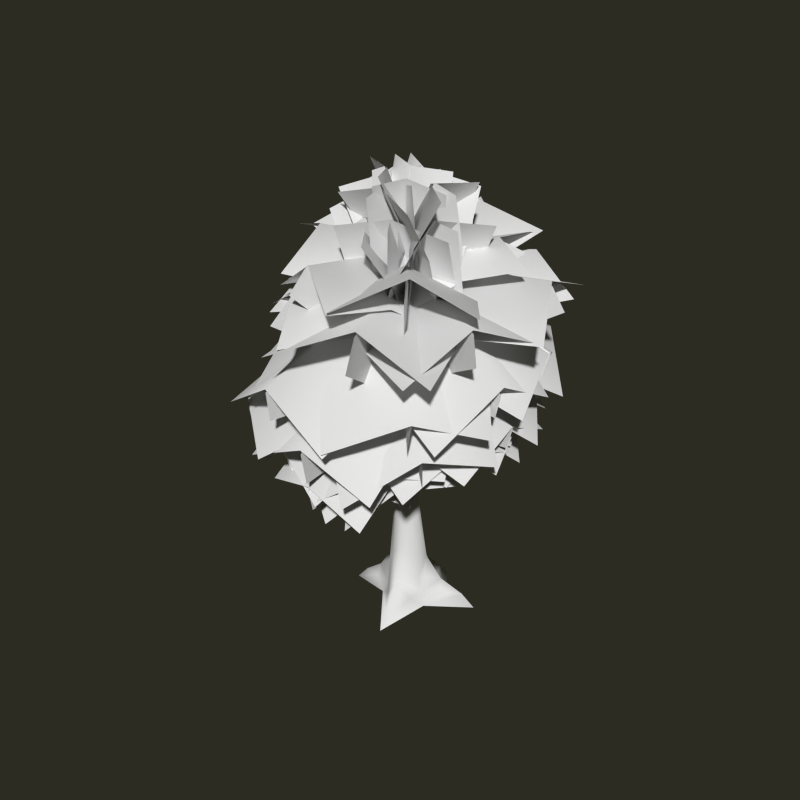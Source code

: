 # Source: LPTree1.blend  (saved by Blender 2.61.0; exported with 4.5.12 LTS)
import bpy
from mathutils import Matrix  # noqa: F401  (used for matrix-valued properties, if any)

bpy.ops.wm.read_factory_settings(use_empty=True)
scene = bpy.context.scene
scene.name = 'Scene'

# ---- collections
col_collection_1 = bpy.data.collections.new('Collection 1'); scene.collection.children.link(col_collection_1)

# ---- materials (node trees are filled in below, after node groups)
mat_lptree1 = bpy.data.materials.new('LPTree1')
mat_lptree1.alpha_threshold = 0.0
mat_lptree1.use_transparent_shadow = False
mat_lptree1.preview_render_type = 'FLAT'
mat_lptree1.roughness = 0.5
mat_lptree1.specular_intensity = 0.0

# ---- material node trees

# ---- world
world_world = bpy.data.worlds.new('World'); scene.world = world_world
world_world.color = (0.025, 0.025, 0.016)
world_world.use_sun_shadow = False
world_world.sun_shadow_jitter_overblur = 0.0
world_world.cycles.sampling_method = 'MANUAL'
world_world.cycles.sample_map_resolution = 256

# ---- meshes
me_plane_001 = bpy.data.meshes.new('Plane.001')
me_plane_001.from_pydata([(-0.2065, -0.1238, 1.918), (-0.2017, -0.002087, 1.85), (-0.0852, 0.09658, 1.934), (0.0869, 0.1527, 1.968), (0.2456, 0.002597, 1.957), (0.2407, -0.1403, 1.997), (0.1626, -0.2088, 2.084), (0.07103, -0.2975, 2.149), (-0.1774, -0.2147, 1.871), (-0.07026, -0.2776, 2.017), (0.2325, -0.2355, 0.8679), (0.2433, 0.9564, -0.2802), (0.6304, 0.4523, -0.2797), (1.389, 0.3471, -0.2794), (0.4374, -1.382, -0.2783), (-0.04273, 0.7005, -0.2797), (-0.8233, 1.083, -0.2799), (-1.071, -0.3096, -0.2794), (-0.6287, 0.2843, -0.2799), (0.5881, -0.2465, -0.2792), (-0.3447, -0.3931, -0.2793), (-0.6287, -0.04467, -0.0005041), (-0.5288, 0.5253, -0.0008603), (-0.3489, 0.03067, 0.4181), (-0.4675, 0.6353, 0.1184), (0.1421, 0.4491, 0.3509), (0.4794, -0.06719, 0.2795), (0.358, 0.2514, 0.2783), (-0.1308, 0.3819, 0.2746), (-0.2819, -0.244, 0.4488), (-0.3334, 0.4381, 0.2599), (-0.5393, -0.2136, 0.2159), (-0.09345, -0.3778, 0.746), (0.2148, -0.6429, 0.3671), (0.4205, -0.2032, 0.3195), (0.7242, 0.1303, 0.2437), (-0.2115, 0.5036, -0.0001523), (-0.5344, -0.3496, 5.821e-05), (0.3861, -1.155, 0.00145), (0.8155, 0.02552, -0.003912), (0.7062, 0.2179, -0.0002502), (0.2274, 0.7499, -0.0006609), (-0.18, 0.2366, 0.6107), (-0.3231, -0.1342, 0.6118), (0.1036, -0.3441, 0.9967), (0.3324, -0.1219, 0.721), (0.09697, 0.3094, 0.6824), (0.3641, 0.125, 0.6197), (-0.1143, -0.0007371, 3.655), (-0.1332, -0.1158, 3.685), (-0.1271, -0.1655, 3.637), (-0.05018, -0.2585, 3.7), (0.04398, -0.2578, 3.752), (0.1246, -0.222, 3.753), (0.1767, -0.1371, 3.686), (0.1805, -0.04387, 3.661), (-0.0274, 0.05947, 3.663), (0.09162, 0.03958, 3.681), (0.03567, -0.1704, 7.946), (-0.6394, 0.8514, -0.0006776), (-0.481, 0.2009, -0.0006105), (-0.8394, -0.2876, -0.0001515), (-0.2494, -0.3526, 0.0001346), (0.007719, -0.6459, 0.0006586), (0.4547, -0.5174, 1.214e-06), (0.5072, -0.2258, 3.996e-05), (1.159, 0.2534, -8.213e-05), (0.3797, 0.4552, -0.0007242), (-0.004855, 0.5407, -0.0004486)], [], [(0, 43, 29, 8), (49, 0, 8, 50), (43, 0, 1, 23), (0, 49, 48, 1), (2, 42, 23, 1), (56, 2, 1, 48), (3, 46, 42, 2), (57, 3, 2, 56), (4, 47, 46, 3), (55, 4, 3, 57), (5, 45, 47, 4), (54, 5, 4, 55), (6, 10, 45, 5), (53, 6, 5, 54), (7, 44, 10, 6), (52, 7, 6, 53), (9, 32, 44, 7), (51, 9, 7, 52), (8, 29, 32, 9), (50, 8, 9, 51), (65, 34, 33, 64), (47, 45, 34, 26), (32, 63, 33, 44), (45, 10, 34), (10, 44, 33, 34), (68, 41, 11, 15), (41, 67, 12, 11), (67, 40, 12), (40, 66, 13, 12), (66, 39, 19, 13), (39, 65, 19), (64, 38, 14, 19), (38, 63, 20, 14), (62, 37, 20), (37, 61, 17, 20), (36, 68, 15), (59, 36, 15, 16), (60, 22, 18), (22, 59, 16, 18), (61, 21, 18, 17), (21, 60, 18), (65, 64, 19), (63, 62, 20), (62, 29, 31, 37), (29, 43, 31), (60, 21, 31, 23), (40, 27, 47, 35), (25, 28, 42, 46), (63, 32, 29, 62), (64, 33, 38), (38, 33, 63), (23, 31, 43), (28, 36, 24, 30), (23, 42, 30, 60), (22, 60, 30, 24), (35, 26, 65, 39), (59, 24, 36), (30, 42, 28), (24, 59, 22), (31, 21, 61), (31, 61, 37), (65, 26, 34), (26, 35, 47), (39, 66, 35), (66, 40, 35), (40, 67, 27), (28, 68, 36), (41, 25, 27, 67), (25, 46, 47, 27), (68, 28, 25, 41), (58, 56, 48), (49, 58, 48), (50, 58, 49), (51, 58, 50), (52, 58, 51), (53, 58, 52), (54, 58, 53), (55, 58, 54), (57, 58, 55), (56, 58, 57)])
me_plane_001.polygons.foreach_set('use_smooth', [True] * 80)
_uv = me_plane_001.uv_layers.new(name='UVTex')
_uv.uv.foreach_set('vector', [0.8427, 0.4638, 0.8763, 0.2438, 0.8635, 0.2075, 0.8264, 0.4475, 0.8029, 0.7783, 0.8427, 0.4638, 0.8264, 0.4475, 0.7878, 0.7741, 0.8763, 0.2438, 0.8427, 0.4638, 0.8616, 0.4514, 0.9013, 0.2232, 0.8427, 0.4638, 0.8029, 0.7783, 0.8192, 0.7772, 0.8616, 0.4514, 0.8778, 0.4701, 0.922, 0.2677, 0.9013, 0.2232, 0.8616, 0.4514, 0.8321, 0.7773, 0.8778, 0.4701, 0.8616, 0.4514, 0.8192, 0.7772, 0.7247, 0.4628, 0.6838, 0.2825, 0.662, 0.3, 0.7066, 0.4632, 0.6992, 0.7755, 0.7247, 0.4628, 0.7066, 0.4632, 0.6909, 0.7711, 0.7431, 0.4566, 0.7154, 0.2425, 0.6838, 0.2825, 0.7247, 0.4628, 0.7152, 0.774, 0.7431, 0.4566, 0.7247, 0.4628, 0.6992, 0.7755, 0.7613, 0.4614, 0.7501, 0.2477, 0.7154, 0.2425, 0.7431, 0.4566, 0.731, 0.7749, 0.7613, 0.4614, 0.7431, 0.4566, 0.7152, 0.774, 0.7777, 0.4795, 0.7707, 0.2712, 0.7501, 0.2477, 0.7613, 0.4614, 0.7457, 0.7785, 0.7777, 0.4795, 0.7613, 0.4614, 0.731, 0.7749, 0.7926, 0.4921, 0.7947, 0.2913, 0.7707, 0.2712, 0.7777, 0.4795, 0.7592, 0.7812, 0.7926, 0.4921, 0.7777, 0.4795, 0.7457, 0.7785, 0.808, 0.4715, 0.8269, 0.2479, 0.7947, 0.2913, 0.7926, 0.4921, 0.7726, 0.7779, 0.808, 0.4715, 0.7926, 0.4921, 0.7592, 0.7812, 0.8264, 0.4475, 0.8635, 0.2075, 0.8269, 0.2479, 0.808, 0.4715, 0.7878, 0.7741, 0.8264, 0.4475, 0.808, 0.4715, 0.7726, 0.7779, 0.7348, 0.1329, 0.7446, 0.1771, 0.7976, 0.1557, 0.7576, 0.1175, 0.7154, 0.2425, 0.7501, 0.2477, 0.7446, 0.1771, 0.7269, 0.1771, 0.8269, 0.2479, 0.8328, 0.1126, 0.7976, 0.1557, 0.7947, 0.2913, 0.7501, 0.2477, 0.7707, 0.2712, 0.7446, 0.1771, 0.7707, 0.2712, 0.7947, 0.2913, 0.7976, 0.1557, 0.7446, 0.1771, 0.6338, 0.2386, 0.6323, 0.2091, 0.6101, 0.1909, 0.6135, 0.2251, 0.6323, 0.2091, 0.6531, 0.1932, 0.6474, 0.1548, 0.6101, 0.1909, 0.6531, 0.1932, 0.6738, 0.1585, 0.6474, 0.1548, 0.6738, 0.1585, 0.6771, 0.1182, 0.6665, 0.08884, 0.6474, 0.1548, 0.6771, 0.1182, 0.7029, 0.1289, 0.7289, 0.1054, 0.6665, 0.08884, 0.7029, 0.1289, 0.7348, 0.1329, 0.7289, 0.1054, 0.7576, 0.1175, 0.7933, 0.07145, 0.7926, 0.03495, 0.7289, 0.1054, 0.7933, 0.07145, 0.8328, 0.1126, 0.8736, 0.1002, 0.7926, 0.03495, 0.865, 0.1313, 0.8899, 0.1283, 0.8736, 0.1002, 0.8899, 0.1283, 0.9141, 0.1222, 0.9292, 0.08806, 0.8736, 0.1002, 0.6311, 0.2553, 0.6338, 0.2386, 0.6135, 0.2251, 0.6077, 0.2829, 0.6311, 0.2553, 0.6135, 0.2251, 0.5813, 0.2768, 0.9287, 0.1865, 0.9433, 0.2071, 0.9447, 0.1611, 0.9433, 0.2071, 0.962, 0.223, 0.9848, 0.204, 0.9447, 0.1611, 0.9141, 0.1222, 0.9209, 0.1561, 0.9447, 0.1611, 0.9292, 0.08806, 0.9209, 0.1561, 0.9287, 0.1865, 0.9447, 0.1611, 0.7348, 0.1329, 0.7576, 0.1175, 0.7289, 0.1054, 0.8328, 0.1126, 0.865, 0.1313, 0.8736, 0.1002, 0.865, 0.1313, 0.8635, 0.2075, 0.8952, 0.1645, 0.8899, 0.1283, 0.8635, 0.2075, 0.8763, 0.2438, 0.8952, 0.1645, 0.9287, 0.1865, 0.9209, 0.1561, 0.8952, 0.1645, 0.9013, 0.2232, 0.6738, 0.1585, 0.6807, 0.2127, 0.7154, 0.2425, 0.6964, 0.1639, 0.6624, 0.2448, 0.6485, 0.2687, 0.662, 0.3, 0.6838, 0.2825, 0.8328, 0.1126, 0.8269, 0.2479, 0.8635, 0.2075, 0.865, 0.1313, 0.7576, 0.1175, 0.7976, 0.1557, 0.7933, 0.07145, 0.7933, 0.07145, 0.7976, 0.1557, 0.8328, 0.1126, 0.9013, 0.2232, 0.8952, 0.1645, 0.8763, 0.2438, 0.6485, 0.2687, 0.6311, 0.2553, 0.6246, 0.2805, 0.6398, 0.2822, 0.9013, 0.2232, 0.922, 0.2677, 0.9356, 0.2324, 0.9287, 0.1865, 0.9433, 0.2071, 0.9287, 0.1865, 0.9356, 0.2324, 0.9477, 0.2269, 0.6964, 0.1639, 0.7269, 0.1771, 0.7348, 0.1329, 0.7029, 0.1289, 0.6077, 0.2829, 0.6246, 0.2805, 0.6311, 0.2553, 0.6398, 0.2822, 0.662, 0.3, 0.6485, 0.2687, 0.9477, 0.2269, 0.962, 0.223, 0.9433, 0.2071, 0.8952, 0.1645, 0.9209, 0.1561, 0.9141, 0.1222, 0.8952, 0.1645, 0.9141, 0.1222, 0.8899, 0.1283, 0.7348, 0.1329, 0.7269, 0.1771, 0.7446, 0.1771, 0.7269, 0.1771, 0.6964, 0.1639, 0.7154, 0.2425, 0.7029, 0.1289, 0.6771, 0.1182, 0.6964, 0.1639, 0.6771, 0.1182, 0.6738, 0.1585, 0.6964, 0.1639, 0.6738, 0.1585, 0.6531, 0.1932, 0.6807, 0.2127, 0.6485, 0.2687, 0.6338, 0.2386, 0.6311, 0.2553, 0.6323, 0.2091, 0.6624, 0.2448, 0.6807, 0.2127, 0.6531, 0.1932, 0.6624, 0.2448, 0.6838, 0.2825, 0.7154, 0.2425, 0.6807, 0.2127, 0.6338, 0.2386, 0.6485, 0.2687, 0.6624, 0.2448, 0.6323, 0.2091, 0.7518, 0.9847, 0.8321, 0.7773, 0.8192, 0.7772, 0.8029, 0.7783, 0.7518, 0.9847, 0.8192, 0.7772, 0.7878, 0.7741, 0.7518, 0.9847, 0.8029, 0.7783, 0.7726, 0.7779, 0.7518, 0.9847, 0.7878, 0.7741, 0.7592, 0.7812, 0.7518, 0.9847, 0.7726, 0.7779, 0.7457, 0.7785, 0.7518, 0.9847, 0.7592, 0.7812, 0.731, 0.7749, 0.7518, 0.9847, 0.7457, 0.7785, 0.7152, 0.774, 0.7518, 0.9847, 0.731, 0.7749, 0.6992, 0.7755, 0.7518, 0.9847, 0.7152, 0.774, 0.6909, 0.7711, 0.7518, 0.9847, 0.6992, 0.7755])
me_plane_001.materials.append(mat_lptree1)
me_plane_001.use_remesh_preserve_volume = False
me_plane_001.use_remesh_preserve_attributes = False
me_plane_001.use_mirror_vertex_groups = False
me_plane_001.update()
me_plane_120 = bpy.data.meshes.new('Plane.120')
me_plane_120.from_pydata([(1.625, -0.04476, 3.29), (0.6984, -0.06924, 3.011), (-0.181, -0.08624, 3.089), (1.716, -0.0128, 3.64), (0.006134, -0.0619, 4.074), (0.9234, -0.07992, 4.137), (0.9369, -0.04696, 4.089), (0.8069, 0.9667, 3.461), (0.8538, -1.107, 3.449), (0.01945, -0.05097, 4.048), (1.728, -0.05292, 3.639), (-0.005609, 0.9127, 3.385), (-0.1031, -1.17, 3.442), (1.673, -1.008, 3.256), (1.587, 0.9182, 2.978), (0.9945, -1.478, 2.801), (0.4426, -0.7053, 2.861), (-0.05145, 0.1458, 2.955), (1.058, -1.586, 3.104), (0.02202, -0.06891, 3.903), (0.5588, -0.875, 3.705), (0.5709, -0.8887, 3.842), (1.224, -0.1314, 3.626), (-0.2493, -1.434, 2.97), (0.01549, -0.07214, 3.893), (1.064, -1.585, 3.212), (0.6893, 0.6095, 3.542), (-0.7602, -0.5757, 3.279), (0.2303, -2.085, 2.289), (1.73, -0.7857, 3.204), (-0.2998, -2.337, 2.647), (-0.1792, -1.087, 2.771), (0.009418, 0.1546, 3.399), (-0.2476, -2.482, 3.14), (0.02892, -0.06253, 4.264), (-0.08099, -1.43, 3.95), (-0.07624, -1.49, 4.109), (1.056, -1.379, 3.669), (-1.344, -1.181, 3.539), (0.03439, -0.08376, 4.46), (-0.2393, -2.504, 3.227), (1.146, -0.09064, 4.007), (-1.106, 0.2184, 3.877), (-1.423, -2.172, 2.8), (0.8673, -2.391, 2.67), (-0.9712, -1.498, 2.497), (-0.4525, -0.7265, 2.54), (0.0696, 0.1563, 2.926), (-1.011, -1.605, 2.698), (0.03395, -0.0572, 3.72), (-0.4992, -0.9339, 3.335), (-0.5082, -0.94, 3.553), (0.2531, -1.392, 2.819), (-1.185, -0.2232, 3.142), (0.0309, -0.05325, 3.76), (-1.013, -1.633, 2.786), (0.7825, -0.52, 3.299), (-0.6153, 0.6187, 3.321), (-1.669, -0.9447, 2.707), (-0.2588, -2.069, 2.226), (-1.634, -0.4487, 3.1), (-0.7156, -0.2603, 3.045), (0.1688, -0.05527, 3.248), (-1.731, -0.4737, 3.316), (0.04917, -0.05727, 4.03), (-0.8696, -0.2573, 3.879), (-0.8704, -0.2879, 3.944), (-0.6945, -1.339, 3.276), (-0.8849, 0.7435, 3.218), (0.03416, -0.0948, 4.121), (-1.741, -0.5012, 3.339), (0.2681, -1.123, 3.42), (0.03619, 0.9605, 3.3), (-1.779, 0.5453, 2.924), (-1.531, -1.427, 2.893), (-1.189, 1.124, 2.93), (-0.5131, 0.5515, 2.972), (0.1534, -0.1809, 3.242), (-1.307, 1.195, 3.414), (0.04578, -0.08799, 4.13), (-0.7592, 0.7051, 3.78), (-0.7735, 0.7605, 3.922), (-1.401, -0.2827, 3.459), (0.2252, 1.373, 3.489), (0.05052, -0.09236, 4.264), (-1.323, 1.219, 3.27), (-0.6305, -1.124, 3.322), (0.7842, 0.7173, 3.631), (-0.2775, 1.73, 2.921), (-2.109, 0.4591, 2.919), (-0.3375, 1.105, 2.634), (-0.206, 0.5815, 2.686), (0.06577, -0.2689, 2.948), (-0.3409, 1.174, 2.971), (0.03, -0.1008, 3.753), (-0.2937, 0.8102, 3.441), (-0.3018, 0.7767, 3.418), (-1.099, 0.2833, 3.174), (0.522, 1.124, 3.085), (0.02451, -0.09281, 3.77), (-0.3427, 1.202, 2.9), (-0.7343, -0.6325, 3.245), (0.8303, 0.3098, 3.502), (0.4077, 1.59, 2.61), (-1.319, 0.8486, 2.707), (0.541, 1.453, 2.75), (0.1934, 0.7224, 2.628), (-0.0565, -0.2422, 3.025), (0.5519, 1.502, 3.034), (0.01513, -0.112, 3.717), (0.2047, 0.8766, 3.486), (0.2178, 0.9015, 3.578), (-0.4988, 0.8783, 3.133), (1.001, 0.574, 3.368), (0.01935, -0.1089, 3.739), (0.56, 1.518, 2.996), (-0.8519, 0.02788, 3.373), (0.8304, -0.3571, 3.536), (1.139, 1.399, 2.699), (-0.1231, 1.412, 2.767), (1.215, 1.562, 2.944), (0.5315, 0.7221, 2.989), (-0.1637, -0.2668, 3.261), (1.276, 1.585, 3.438), (0.01726, -0.08283, 4.257), (0.6871, 0.7971, 4.136), (0.693, 0.756, 4.163), (0.04874, 1.306, 3.336), (1.441, 0.02178, 3.775), (0.01476, -0.09179, 4.309), (1.274, 1.62, 3.554), (-0.8858, 0.6782, 3.627), (0.769, -0.9606, 3.653), (1.995, 0.7869, 3.076), (0.6547, 2.049, 2.862), (1.839, 0.703, 3.405), (0.8259, 0.3276, 3.257), (-0.1789, -0.1228, 3.475), (1.932, 0.7016, 3.85), (0.01071, -0.07233, 4.388), (1.026, 0.2917, 4.375), (1.039, 0.3258, 4.509), (0.5828, 1.432, 3.643), (1.385, -0.8076, 3.951), (0.01747, -0.1238, 4.429), (1.945, 0.7126, 3.921), (-0.3925, 1.033, 3.743), (0.3377, -1.357, 3.668), (2.255, -0.3485, 3.428), (1.452, 1.773, 3.246), (1.835, -0.83, 3.668), (0.7823, -0.4284, 3.451), (-0.1796, -0.0064, 3.577), (1.948, -0.8665, 4.069), (0.008683, -0.08323, 4.494), (1.048, -0.5202, 4.526), (1.065, -0.5021, 4.574), (1.253, 0.56, 4.069), (0.5933, -1.737, 3.73), (0.02529, -0.1092, 4.567), (1.96, -0.8891, 4.059), (0.2807, 1.092, 3.89), (-0.5069, -1.314, 3.942), (1.484, -1.977, 3.296), (2.142, 0.2398, 3.575), (0.9157, -1.971, 3.194), (0.3709, -0.8975, 3.25), (-0.08962, 0.1468, 3.613), (1.019, -2.052, 3.663), (0.01939, -0.08742, 4.596), (0.5851, -1.162, 4.427), (0.5852, -1.163, 4.494), (1.391, -0.4341, 4.202), (-0.4975, -1.729, 3.695), (0.03048, -0.08879, 4.722), (1.036, -2.109, 3.732), (0.8605, 0.4896, 4.12), (-0.9745, -0.5971, 4.147), (-0.03671, -2.49, 2.998), (1.841, -1.279, 3.568), (-1.046, -2.082, 3.034), (-0.4807, -0.951, 3.285), (0.05873, 0.1365, 3.723), (-1.067, -2.257, 3.555), (0.04975, -0.05079, 4.708), (-0.4845, -1.261, 4.382), (-0.4797, -1.272, 4.493), (0.539, -1.714, 3.76), (-1.474, -0.5308, 3.97), (0.04762, -0.06767, 4.625), (-1.066, -2.283, 3.604), (1.044, -0.5492, 4.235), (-0.9226, 0.6476, 4.114), (-2.053, -1.513, 3.224), (-0.02853, -2.547, 2.919), (-2.009, -1.039, 3.258), (-0.8291, -0.5096, 3.369), (0.236, -0.04023, 3.771), (-2.141, -1.131, 3.767), (0.06965, -0.08045, 4.805), (-1.045, -0.6406, 4.623), (-1.047, -0.5994, 4.605), (-0.5641, -1.941, 3.903), (-1.335, 0.7425, 3.835), (0.05138, -0.1007, 4.85), (-2.153, -1.118, 3.888), (0.6128, -1.362, 4.161), (-0.2199, 1.146, 3.958), (-2.295, 0.2277, 3.48), (-1.626, -2.191, 3.127), (-1.717, 0.733, 3.55), (-0.7342, 0.3306, 3.647), (0.209, -0.1927, 3.926), (-1.812, 0.8345, 3.889), (0.07551, -0.1189, 4.875), (-0.9176, 0.3267, 4.649), (-0.9261, 0.375, 4.625), (-1.347, -0.9274, 4.045), (-0.3246, 1.364, 3.894), (0.04773, -0.1423, 4.784), (-1.818, 0.779, 4.073), (-0.2899, -1.399, 4.28), (0.5622, 0.8604, 4.368), (-1.01, 1.46, 3.373), (-2.186, -0.4167, 3.568), (-0.5302, 1.813, 3.462), (-0.2822, 0.884, 3.483), (0.06437, -0.3155, 3.834), (-0.7079, 2.03, 3.961), (0.05055, -0.1927, 4.964), (-0.4446, 1.093, 4.729), (-0.4495, 1.119, 4.759), (-1.559, 0.5127, 4.21), (0.7089, 1.506, 4.191), (0.04536, -0.1628, 4.914), (-0.7458, 2.049, 3.887), (-1.14, -0.8739, 4.266), (1.172, 0.2509, 4.476), (0.4581, 2.356, 3.425), (-1.962, 1.511, 3.435), (0.7366, 2.175, 3.537), (0.3303, 1.023, 3.512), (-0.04202, -0.4142, 4.04), (0.6802, 2.356, 4.112), (0.05192, -0.127, 5.098), (0.3911, 1.133, 4.973), (0.4042, 1.182, 5.004), (-0.8837, 1.478, 4.026), (1.554, 0.6822, 4.497), (0.05892, -0.1227, 5.217), (0.6806, 2.36, 4.206), (-1.27, 0.1294, 4.54), (1.313, -0.6586, 4.678), (1.829, 1.84, 3.726), (-0.2964, 2.26, 3.473), (1.749, 1.391, 3.714), (0.818, 0.6054, 3.564), (-0.1083, -0.2834, 3.786), (1.817, 1.431, 4.187), (0.0252, -0.1683, 4.925), (0.9996, 0.7357, 4.84), (0.9981, 0.7384, 4.92), (0.167, 1.741, 4.053), (1.764, -0.3503, 4.534), (0.03302, -0.1568, 5.01), (1.826, 1.482, 4.29), (-0.874, 0.9225, 4.097), (0.8625, -1.355, 4.38), (2.57, 0.4461, 3.794), (1.012, 2.35, 3.525), (2.218, -0.02324, 3.823), (0.9655, -0.01334, 3.723), (-0.2221, -0.04184, 3.847), (2.348, -0.03314, 4.255), (0.02381, -0.1254, 4.905), (1.26, -0.1341, 4.782), (1.275, -0.1632, 4.897), (1.117, 1.244, 4.317), (1.232, -1.496, 4.14), (0.03719, -0.1263, 4.97), (2.35, -0.06655, 4.295), (-0.1178, 1.336, 4.272), (-0.07876, -1.64, 4.075), (2.277, -1.32, 3.67), (2.167, 1.237, 3.651), (1.784, -1.824, 3.706), (0.7949, -0.8846, 3.696), (-0.1153, 0.1178, 4.0), (1.887, -1.96, 4.18), (0.02204, -0.1346, 5.056), (1.027, -1.135, 4.936), (1.029, -1.156, 4.957), (1.745, -0.02168, 4.508), (0.039, -2.206, 4.152), (0.04137, -0.1255, 5.195), (1.906, -1.984, 4.28), (0.8398, 0.901, 4.521), (-1.005, -1.152, 4.284), (0.8736, -2.849, 3.376), (2.593, -0.7899, 3.919), (0.003892, -2.761, 3.5), (0.01416, -1.319, 3.674), (0.05657, 0.1751, 4.188), (0.05914, -2.927, 4.18), (0.0636, -0.1023, 5.31), (0.09394, -1.703, 5.038), (0.09871, -1.72, 5.142), (1.445, -1.537, 4.548), (-1.41, -1.539, 4.24), (0.0666, -0.09372, 5.411), (0.06524, -2.944, 4.267), (1.391, -0.01799, 4.857), (-1.262, 0.1284, 4.673), (-1.419, -2.687, 3.525), (1.381, -2.701, 3.555), (-2.035, -2.054, 3.605), (-0.884, -0.9558, 3.807), (0.172, 0.08147, 4.285), (-2.012, -2.182, 4.21), (0.07723, -0.1463, 5.454), (-0.8763, -1.179, 5.18), (-0.855, -1.147, 5.28), (0.1122, -2.305, 4.473), (-1.765, 0.09181, 4.601), (0.07236, -0.1588, 5.489), (-2.007, -2.165, 4.248), (1.118, -1.171, 4.762), (-0.7756, 1.136, 4.778), (-2.818, -0.8593, 3.873), (-0.9446, -2.977, 3.733), (-2.453, 0.04569, 4.116), (-1.081, -0.05792, 4.135), (0.299, -0.1775, 4.566), (-2.494, -0.003736, 4.579), (0.1109, -0.1223, 5.654), (-1.254, 0.01117, 5.461), (-1.269, -0.01204, 5.497), (-1.337, -1.722, 4.715), (-1.035, 1.484, 4.645), (0.0839, -0.1644, 5.698), (-2.493, 0.01766, 4.717), (0.1481, -1.868, 5.054), (0.3704, 1.306, 4.977), (-2.339, 1.59, 3.84), (-2.775, -1.527, 3.866), (-1.555, 1.759, 3.873), (-0.6824, 0.8435, 3.931), (0.2625, -0.3358, 4.6), (-1.65, 1.842, 4.48), (0.09573, -0.1648, 5.758), (-0.8589, 0.8477, 5.38), (-0.8566, 0.8508, 5.504), (-1.773, -0.2618, 4.782), (0.2537, 1.831, 4.959), (0.0872, -0.1467, 5.762), (-1.65, 1.83, 4.58), (-0.7967, -1.444, 5.013), (1.208, 0.7903, 5.263), (-0.4772, 2.594, 4.033), (-2.596, 0.7635, 4.055), (-0.2099, 2.602, 4.219), (-0.06092, 1.24, 4.123), (0.1576, -0.3769, 4.631), (-0.2759, 2.662, 4.899), (0.0687, -0.1964, 5.894), (-0.07476, 1.294, 5.795), (-0.05515, 1.359, 5.859), (-1.494, 1.014, 4.874), (1.402, 1.479, 5.341), (0.08377, -0.1176, 5.998), (-0.2573, 2.664, 5.098), (-1.298, -0.5261, 5.157), (1.566, -0.08914, 5.4), (1.145, 2.747, 4.546), (-1.616, 2.378, 4.037), (1.417, 2.051, 4.584), (0.5897, 0.8255, 4.456), (-0.1667, -0.3826, 4.782), (1.583, 2.17, 5.199), (0.05469, -0.1291, 6.086), (0.9417, 1.111, 5.96), (0.9323, 1.064, 5.976), (-0.3619, 1.819, 5.282), (1.91, 0.0952, 5.183), (0.05618, -0.1381, 6.135), (1.597, 2.204, 5.24), (-1.226, 0.564, 5.332), (1.178, -1.203, 5.288), (2.544, 1.231, 4.449), (0.2407, 2.888, 4.479), (2.261, 0.8547, 4.751), (1.017, 0.2734, 4.781), (-0.201, -0.2498, 5.042), (2.418, 0.927, 5.37), (0.04084, -0.09757, 6.239), (1.33, 0.4455, 6.088), (1.317, 0.391, 6.11), (0.7542, 1.685, 5.566), (1.744, -1.006, 5.373), (0.05048, -0.08866, 6.271), (2.41, 0.8713, 5.382), (-0.5753, 1.073, 5.562), (0.4978, -1.673, 5.486), (2.803, -0.4573, 4.736), (1.772, 2.098, 4.805), (2.431, -0.7147, 4.766), (1.11, -0.4618, 4.778), (-0.1999, -0.1624, 4.982), (2.526, -0.7042, 5.219), (0.03753, -0.1118, 6.132), (1.329, -0.3942, 5.955), (1.354, -0.3276, 6.061), (1.518, 1.002, 5.479), (1.076, -1.91, 5.255), (0.04138, -0.1247, 6.18), (2.555, -0.6783, 5.359), (0.2272, 1.255, 5.485), (-0.2221, -1.671, 5.49), (2.274, -2.135, 4.592), (2.578, 0.6864, 4.657), (1.812, -2.259, 4.555), (0.8067, -1.126, 4.682), (-0.1632, 0.05395, 4.932), (1.891, -2.245, 5.053), (0.03692, -0.1177, 6.084), (0.9671, -1.14, 5.844), (0.9785, -1.104, 5.964), (1.858, -0.1705, 5.34), (-0.02745, -2.32, 5.411), (0.04224, -0.1284, 6.121), (1.891, -2.251, 5.073), (1.005, 0.9283, 5.543), (-0.9295, -1.065, 5.483), (0.7931, -3.2, 4.553), (2.696, -1.157, 4.617), (-0.6144, -2.948, 4.591), (-0.2736, -1.432, 4.569), (0.07027, 0.1715, 5.048), (-0.5639, -3.058, 5.185), (0.07384, -0.07542, 6.278), (-0.1928, -1.571, 6.001), (-0.1869, -1.551, 6.08), (1.159, -1.897, 5.212), (-1.484, -0.9915, 5.31), (0.05633, -0.1242, 6.279), (-0.5616, -3.063, 5.249), (1.453, -0.3875, 5.577), (-1.244, 0.3848, 5.57), (-2.082, -2.523, 4.305), (0.8048, -3.187, 4.478), (-2.04, -1.385, 4.669), (-0.8738, -0.6611, 4.959), (0.2591, 0.0582, 5.327), (-1.89, -1.312, 5.295), (0.0652, -0.1116, 6.411), (-0.8321, -0.608, 6.218), (-0.8389, -0.629, 6.236), (-0.2059, -2.094, 5.57), (-1.53, 0.4524, 5.764), (0.04656, -0.1326, 6.415), (-1.865, -1.258, 5.328), (0.8587, -1.232, 5.705), (-0.4003, 1.139, 5.963), (-2.526, -0.2, 5.035), (-1.367, -2.739, 4.677), (-2.103, -0.132, 5.038), (-0.9436, -0.0925, 5.02), (0.2669, -0.2163, 5.402), (-2.105, -0.1069, 5.53), (0.06652, -0.1363, 6.379), (-1.075, -0.05171, 6.224), (-1.076, -0.03067, 6.303), (-0.8738, -1.332, 5.706), (-0.9153, 1.101, 5.544), (0.06467, -0.09449, 6.501), (-2.103, -0.08948, 5.637), (0.1519, -1.567, 5.848), (0.3471, 1.151, 5.91), (-2.002, 1.208, 4.824), (-2.216, -1.415, 4.825), (-2.383, 1.264, 5.706), (-1.5, 0.893, 4.954), (-0.4123, 0.2253, 4.769), (-2.275, 1.135, 6.324), (-0.06717, -0.04888, 5.945), (-1.169, 0.5185, 6.39), (-1.153, 0.5159, 6.465), (-1.815, -0.464, 5.681), (-0.4782, 1.885, 5.928), (-0.05172, -0.06282, 5.972), (-2.26, 1.128, 6.354), (-0.8779, -1.291, 5.129), (0.5363, 1.302, 5.422), (-1.634, 2.375, 5.762), (-3.09, 0.04299, 5.661), (-0.6032, 2.458, 5.99), (-0.3623, 1.565, 5.303), (-0.04212, 0.3778, 5.056), (-0.6032, 2.279, 6.567), (0.05155, -0.03407, 6.066), (-0.3007, 1.087, 6.577), (-0.3181, 1.029, 6.606), (-1.504, 0.7843, 5.886), (0.967, 1.703, 6.15), (0.04482, -0.07761, 6.102), (-0.6032, 2.257, 6.594), (-1.182, -0.2798, 5.471), (1.299, 0.6167, 5.701), (0.5109, 2.993, 6.145), (-1.748, 1.966, 5.798), (1.446, 2.125, 6.222), (0.8907, 1.299, 5.688), (0.1885, 0.2204, 5.213), (1.347, 1.985, 6.702), (0.07659, -0.1194, 6.228), (0.6035, 0.786, 6.652), (0.5922, 0.7839, 6.694), (-0.2158, 1.59, 6.325), (1.744, 0.4098, 6.131), (0.0707, -0.1227, 6.235), (1.333, 1.971, 6.743), (-0.8655, 0.6709, 5.726), (1.196, -0.5777, 5.648), (2.417, 1.574, 6.178), (0.4103, 2.742, 6.329), (2.657, 0.8917, 6.21), (1.569, 0.4425, 5.58), (0.3206, -0.02583, 5.186), (2.454, 0.7725, 6.67), (0.01605, -0.1366, 6.288), (1.064, 0.2304, 6.644), (1.06, 0.2981, 6.76), (0.9808, 1.65, 6.29), (1.775, -0.8816, 6.083), (-0.004494, -0.1436, 6.366), (2.436, 0.7832, 6.75), (-0.235, 1.188, 5.728), (0.6991, -1.494, 5.641), (3.084, -0.3996, 6.138), (2.283, 2.174, 6.229), (1.569, -1.978, 6.765), (1.093, -1.535, 5.941), (0.4648, -0.7718, 5.542), (1.367, -1.7, 7.162), (0.1103, -0.2358, 6.409), (0.6105, -0.8403, 7.011), (0.5851, -0.8294, 7.055), (1.765, -0.4008, 6.585), (0.001328, -1.935, 6.572), (0.1014, -0.1792, 6.463), (1.354, -1.65, 7.237), (1.293, 0.3385, 6.074), (-0.4894, -1.208, 6.025), (0.6721, -2.848, 6.85), (2.527, -1.368, 6.764), (-0.3352, -2.635, 6.835), (-0.1387, -1.884, 6.088), (0.004796, -0.8099, 5.547), (-0.3003, -2.251, 7.229), (0.02034, -0.2039, 6.459), (-0.1459, -1.047, 7.059), (-0.1457, -1.016, 7.086), (0.872, -1.529, 6.555), (-0.9367, -0.8659, 6.502), (0.03014, -0.147, 6.529), (-0.2986, -2.214, 7.232), (1.157, -0.702, 5.984), (-1.086, -0.2349, 5.943), (-1.113, -2.066, 6.656), (0.639, -2.815, 6.799), (-1.586, -0.8603, 6.82), (-1.073, -0.7359, 6.172), (-0.4656, -0.4587, 5.714), (-1.414, -0.7427, 7.342), (-0.05284, -0.1568, 6.623), (-0.6694, -0.4526, 7.176), (-0.6593, -0.463, 7.288), (-0.3116, -1.68, 6.744), (-1.565, 0.3297, 6.877), (-0.02755, -0.1245, 6.655), (-1.405, -0.7556, 7.345), (0.3398, -1.414, 6.076), (-0.8159, 0.7189, 6.176), (-2.48, -0.2347, 6.984), (-1.104, -2.053, 6.855), (-1.96, 1.123, 6.898), (-1.231, 0.6836, 6.103), (-0.3675, 0.1876, 5.592), (-1.844, 1.002, 7.274), (0.006756, -0.0809, 6.541), (-0.832, 0.3749, 7.114), (-0.8099, 0.3706, 7.156), (-1.375, -0.1994, 6.623), (-0.3063, 1.577, 6.799), (0.009955, -0.1315, 6.524), (-1.82, 1.04, 7.417), (-0.6566, -0.9596, 5.961), (0.5418, 1.076, 6.148), (-1.277, 2.095, 6.928), (-2.539, 0.1932, 6.851), (0.164, 2.213, 7.048), (0.1849, 1.337, 6.313), (0.1321, 0.3481, 5.885), (0.06825, 1.973, 7.474), (0.03368, -0.1491, 6.653), (-0.0459, 0.6867, 7.234), (-0.04434, 0.6941, 7.265), (-1.028, 0.9859, 6.77), (1.168, 0.896, 6.781), (0.01791, -0.2009, 6.705), (0.04437, 1.907, 7.44), (-1.043, 0.1273, 6.164), (1.246, 0.08167, 6.272), (1.312, 2.192, 7.033), (-0.9007, 2.163, 6.958), (1.709, 1.045, 7.021), (1.155, 0.6252, 6.368), (0.3824, 0.03512, 5.866), (1.381, 0.7748, 7.232), (-0.05442, -0.1893, 6.661), (0.5068, 0.2369, 7.111), (0.4677, 0.1871, 7.144), (0.2771, 1.294, 6.798), (1.368, -0.3356, 6.812), (-0.07814, -0.2048, 6.677), (1.352, 0.7704, 7.287), (-0.3945, 0.7889, 6.227), (0.7549, -0.913, 6.203), (2.304, 0.2297, 7.063), (1.234, 1.997, 7.053), (1.363, -0.4375, 7.692), (1.469, -0.4053, 6.684), (1.274, -0.4332, 5.717), (0.8956, -0.418, 7.762), (0.3366, -0.233, 5.959), (0.3778, -0.2736, 6.903), (0.3502, -0.2069, 6.985), (1.115, 0.6113, 6.836), (0.6417, -1.302, 6.747), (0.2984, -0.1842, 5.979), (0.8502, -0.4029, 7.767), (1.142, 0.8525, 5.903), (0.5964, -1.549, 5.727), (1.249, -1.308, 7.703), (1.573, 0.3459, 7.639), (0.5307, -1.213, 7.694), (0.5892, -1.296, 6.624), (0.5719, -1.3, 5.626), (0.3254, -0.915, 7.77), (0.1594, -0.2836, 5.941), (0.1231, -0.3734, 6.915), (0.106, -0.324, 6.957), (1.26, -0.3384, 6.732), (-0.3828, -1.164, 6.785), (0.1253, -0.273, 5.924), (0.3068, -0.8682, 7.787), (1.36, -0.2795, 5.805), (-0.527, -1.327, 5.769), (-0.2184, -1.681, 7.784), (1.454, -0.8034, 7.625), (-0.3617, -1.138, 7.602), (-0.3523, -1.277, 6.45), (-0.3365, -1.239, 5.494), (-0.2761, -0.8475, 7.705), (0.02435, -0.2389, 5.741), (-0.09343, -0.348, 6.8), (-0.08366, -0.3288, 6.798), (0.6616, -1.155, 6.637), (-1.073, -0.1998, 6.685), (0.05691, -0.1588, 5.873), (-0.2584, -0.7893, 7.687), (0.8419, -1.242, 5.501), (-1.146, -0.1869, 5.636), (-1.12, -0.5399, 7.541), (0.3416, -1.645, 7.527), (-1.101, -0.1034, 7.852), (-1.074, -0.08991, 6.706), (-0.9012, -0.2223, 5.728), (-0.7431, -0.1441, 7.982), (0.04992, -0.1415, 5.996), (-0.1753, -0.1323, 7.032), (-0.1341, -0.1336, 7.083), (-0.3423, -1.154, 6.885), (-0.719, 0.9011, 6.902), (0.09518, -0.1598, 5.933), (-0.7118, -0.1707, 8.002), (-0.2656, -1.499, 5.723), (-0.4972, 0.995, 5.752), (-1.396, 0.892, 8.004), (-0.8683, -1.075, 7.791), (-0.8032, 0.6102, 7.777), (-0.6927, 0.6707, 6.659), (-0.4941, 0.5237, 5.605), (-0.5253, 0.2487, 7.871), (0.168, -0.224, 5.814), (-0.02423, -0.1541, 6.835), (0.002978, -0.1978, 6.876), (-0.9047, -0.334, 6.816), (0.5133, 0.953, 6.745), (0.1885, -0.3116, 5.859), (-0.4793, 0.2534, 7.887), (-0.9323, -0.6365, 5.711), (0.7491, 0.9496, 5.768), (-0.07615, 1.323, 7.642), (-1.374, 0.1394, 7.802), (0.08634, 0.7274, 7.729), (0.308, 0.8292, 6.766), (0.3233, 0.5901, 5.861), (-0.03785, 0.2776, 7.766), (0.03834, -0.3041, 6.036), (-0.02956, -0.1845, 6.928), (-0.0411, -0.2264, 6.958), (-0.8499, 0.5439, 6.931), (1.068, 0.01009, 6.82), (0.008354, -0.4038, 6.02), (-0.03675, 0.2692, 7.782), (-0.8866, 0.3966, 5.815), (1.209, -0.1476, 5.91), (1.029, 0.4251, 7.578), (-0.7698, 1.114, 7.795), (-1.806, -0.8277, 6.11), (-1.095, -0.7199, 5.569), (-0.06337, -0.2408, 5.45), (-1.625, -0.6321, 6.721), (0.2013, -0.03634, 6.515), (-0.7266, -0.398, 6.865), (-0.7132, -0.3862, 6.945), (-0.3298, -1.799, 6.331), (-1.487, 0.5262, 6.403), (0.1971, -0.06639, 6.542), (-1.603, -0.6023, 6.714), (0.6172, -1.417, 5.864), (-0.3611, 1.094, 5.936), (-2.583, -0.07806, 6.201), (-1.339, -2.136, 6.12), (-0.8802, -2.572, 6.131), (-0.5044, -1.725, 5.552), (-0.03195, -0.404, 5.283), (-0.7181, -2.183, 6.611), (0.1047, -0.04469, 6.283), (-0.3241, -0.9887, 6.755), (-0.3202, -0.962, 6.785), (0.6191, -1.96, 6.151), (-1.365, -0.4666, 6.15), (0.1144, -0.009293, 6.342), (-0.7121, -2.165, 6.656), (1.188, -0.918, 5.675), (-1.121, 0.3395, 5.637), (-1.841, -1.613, 5.981), (0.03672, -3.331, 6.225), (1.102, -2.907, 5.952), (0.7012, -1.944, 5.317), (0.1409, -0.5503, 5.144), (0.9981, -2.574, 6.458), (0.07146, -0.09532, 6.242), (0.4682, -1.194, 6.614), (0.451, -1.183, 6.62), (1.81, -0.9727, 5.987), (-0.4603, -2.018, 6.141), (0.06568, -0.07339, 6.279), (0.9877, -2.532, 6.535), (1.391, 0.1782, 5.603), (-1.02, -0.7843, 5.693), (-0.1142, -3.513, 6.121), (2.35, -2.366, 5.881), (2.502, -1.397, 5.956), (1.56, -0.9406, 5.397), (0.4314, -0.3044, 5.098), (2.3, -1.216, 6.426), (0.1324, -0.1212, 6.105), (1.069, -0.6217, 6.447), (1.04, -0.6181, 6.518), (1.896, 0.3797, 6.114), (0.7682, -2.03, 5.917), (0.1096, -0.1244, 6.182), (2.276, -1.198, 6.477), (0.9206, 0.9251, 5.619), (-0.225, -1.612, 5.538), (1.97, -2.56, 5.835), (3.045, -0.2308, 6.093), (-0.8815, -0.02366, 8.096), (-0.7971, 0.009089, 7.139), (-0.5934, -0.1298, 6.238), (-0.5719, -0.1397, 8.257), (0.2154, -0.1908, 6.407), (-0.04843, -0.2058, 7.32), (-0.01556, -0.2203, 7.305), (-0.305, -0.9358, 7.288), (-0.3687, 0.7721, 7.175), (0.2549, -0.2037, 6.411), (-0.5316, -0.1334, 8.233), (-0.1932, -1.162, 6.271), (-0.06852, 0.8446, 6.293), (-0.9728, 0.8302, 8.14), (-0.8194, -0.8888, 8.132), (0.1356, -1.279, 8.207), (0.1477, -1.178, 7.153), (0.2071, -1.068, 6.252), (0.1333, -0.9498, 8.293), (0.2381, -0.2257, 6.51), (0.1239, -0.3954, 7.431), (0.1191, -0.3698, 7.416), (1.026, -0.7471, 7.203), (-0.5482, -0.5442, 7.348), (0.2422, -0.1808, 6.543), (0.1312, -0.9163, 8.307), (1.17, -0.6715, 6.34), (-0.6239, -0.5372, 6.459), (-0.5904, -1.159, 8.149), (1.024, -1.299, 8.109), (1.102, -0.1694, 8.183), (1.193, -0.0674, 7.28), (1.147, -0.04918, 6.466), (0.7091, -0.2353, 8.346), (0.2762, -0.1756, 6.574), (0.2414, -0.2273, 7.478), (0.1941, -0.2539, 7.479), (0.5383, 0.7305, 7.389), (0.8381, -0.9242, 7.406), (0.2415, -0.1491, 6.615), (0.6582, -0.2713, 8.322), (0.6564, 0.8646, 6.513), (0.8334, -1.048, 6.45), (1.404, -0.9417, 8.302), (0.9493, 0.6934, 8.186), (-0.01223, 0.858, 8.208), (0.1238, 0.8505, 7.267), (0.3022, 0.6664, 6.391), (-0.03074, 0.4021, 8.24), (0.2245, -0.1656, 6.654), (0.08362, -0.06254, 7.518), (0.09222, -0.07856, 7.524), (-0.7521, 0.4674, 7.526), (1.03, 0.338, 7.393), (0.2275, -0.1886, 6.666), (-0.01415, 0.4021, 8.324), (-0.7017, 0.3248, 6.615), (1.265, 0.3036, 6.554), (0.8992, 0.8065, 8.085), (-0.8211, 1.022, 8.327), (-0.04773, 0.3404, 8.377), (0.008807, 0.4992, 7.67), (0.1536, 0.4651, 6.952), (-0.006714, 0.00604, 8.407), (0.1716, -0.1539, 7.021), (0.07687, -0.2192, 7.754), (0.08579, -0.2381, 7.729), (-0.592, 0.1441, 7.817), (0.7544, 0.1289, 7.673), (0.1783, -0.1704, 7.064), (0.0128, 0.01331, 8.448), (-0.5443, 0.1809, 7.117), (0.9236, 0.2281, 6.978), (0.6499, 0.3439, 8.387), (-0.688, 0.4306, 8.447), (-0.2341, -0.7041, 8.477), (-0.2356, -0.6677, 7.767), (-0.1671, -0.5644, 7.138), (-0.1002, -0.5437, 8.535), (0.1375, -0.2058, 7.12), (0.06448, -0.2735, 7.78), (0.06776, -0.2927, 7.806), (0.4131, -0.8135, 7.781), (-0.5275, 0.03965, 7.823), (0.149, -0.2089, 7.146), (-0.07826, -0.5045, 8.516), (0.4336, -0.8352, 7.098), (-0.5014, 0.0305, 7.158), (-0.7165, -0.2033, 8.523), (0.2532, -1.12, 8.544), (0.5606, -0.6382, 8.349), (0.6367, -0.6269, 7.552), (0.662, -0.5675, 6.838), (0.3202, -0.4955, 8.289), (0.211, -0.2003, 6.896), (0.1112, -0.2358, 7.606), (0.08432, -0.2267, 7.591), (0.7588, -0.03345, 7.473), (-0.02565, -0.8384, 7.664), (0.1758, -0.2162, 6.861), (0.3, -0.4607, 8.386), (0.9357, 0.06481, 6.862), (0.0001544, -0.8762, 6.934), (0.1565, -1.159, 8.38), (0.9699, -0.2487, 8.184), (0.2101, 0.5915, 3.05), (-0.5362, 0.6491, 2.961), (0.2968, 1.23, 2.738), (-0.4494, 1.288, 2.649), (0.1486, -0.0685, 3.138), (-0.5976, -0.01094, 3.049), (0.5706, -0.3427, 3.193), (0.7543, 0.4029, 3.078), (1.261, -0.5393, 3.022), (1.445, 0.2063, 2.906), (-0.09792, -0.187, 3.135), (0.08577, 0.5587, 3.02), (0.01002, -0.6837, 3.04), (0.7164, -0.4092, 2.871), (0.1733, -1.316, 2.696), (0.8797, -1.042, 2.527), (-0.2112, -0.04198, 3.158), (0.4952, 0.2325, 2.988), (-0.5557, 0.4085, 3.129), (-0.8552, -0.3008, 3.028), (-1.187, 0.7088, 2.891), (-1.486, -0.0005257, 2.791), (0.07863, 0.1398, 3.135), (-0.2209, -0.5695, 3.034), (-0.6247, -0.2293, 2.795), (-0.1614, -0.852, 2.768), (-1.113, -0.5741, 2.362), (-0.6499, -1.197, 2.335), (-0.09327, 0.1572, 3.002), (0.37, -0.4655, 2.975), (0.2909, -0.5948, 3.34), (0.823, -0.08644, 3.177), (0.7385, -1.123, 3.155), (1.271, -0.6143, 2.992), (-0.176, -0.1174, 3.304), (0.3562, 0.3909, 3.141), (0.5706, 0.2846, 2.843), (0.04062, 0.8492, 2.784), (1.067, 0.716, 2.507), (0.5369, 1.281, 2.449), (0.06878, -0.1759, 2.946), (-0.4612, 0.3887, 2.888)], [], [(0, 3, 5, 1), (5, 4, 2, 1), (8, 6, 10, 13), (12, 9, 6, 8), (14, 10, 6, 7), (9, 11, 7, 6), (20, 16, 15, 18), (20, 19, 17, 16), (23, 21, 25, 28), (27, 24, 21, 23), (29, 25, 21, 22), (24, 26, 22, 21), (35, 33, 30, 31), (35, 31, 32, 34), (38, 36, 40, 43), (42, 39, 36, 38), (44, 40, 36, 37), (39, 41, 37, 36), (50, 48, 45, 46), (50, 46, 47, 49), (53, 51, 55, 58), (57, 54, 51, 53), (59, 55, 51, 52), (54, 56, 52, 51), (65, 63, 60, 61), (65, 61, 62, 64), (68, 66, 70, 73), (72, 69, 66, 68), (74, 70, 66, 67), (69, 71, 67, 66), (80, 78, 75, 76), (80, 76, 77, 79), (83, 81, 85, 88), (87, 84, 81, 83), (89, 85, 81, 82), (84, 86, 82, 81), (95, 93, 90, 91), (95, 91, 92, 94), (98, 96, 100, 103), (102, 99, 96, 98), (104, 100, 96, 97), (99, 101, 97, 96), (110, 108, 105, 106), (110, 106, 107, 109), (113, 111, 115, 118), (117, 114, 111, 113), (119, 115, 111, 112), (114, 116, 112, 111), (125, 121, 120, 123), (125, 124, 122, 121), (128, 126, 130, 133), (132, 129, 126, 128), (134, 130, 126, 127), (129, 131, 127, 126), (140, 136, 135, 138), (140, 139, 137, 136), (143, 148, 145, 141), (147, 143, 141, 144), (149, 142, 141, 145), (144, 141, 142, 146), (155, 151, 150, 153), (155, 154, 152, 151), (158, 163, 160, 156), (162, 158, 156, 159), (164, 157, 156, 160), (159, 156, 157, 161), (170, 166, 165, 168), (170, 169, 167, 166), (173, 178, 175, 171), (177, 173, 171, 174), (179, 172, 171, 175), (174, 171, 172, 176), (185, 183, 180, 181), (185, 181, 182, 184), (188, 193, 190, 186), (192, 188, 186, 189), (194, 187, 186, 190), (189, 186, 187, 191), (200, 198, 195, 196), (200, 196, 197, 199), (203, 208, 205, 201), (207, 203, 201, 204), (209, 202, 201, 205), (204, 201, 202, 206), (215, 213, 210, 211), (215, 211, 212, 214), (218, 223, 220, 216), (222, 218, 216, 219), (224, 217, 216, 220), (219, 216, 217, 221), (230, 228, 225, 226), (230, 226, 227, 229), (233, 238, 235, 231), (237, 233, 231, 234), (239, 232, 231, 235), (234, 231, 232, 236), (245, 241, 240, 243), (245, 244, 242, 241), (248, 253, 250, 246), (252, 248, 246, 249), (254, 247, 246, 250), (249, 246, 247, 251), (260, 256, 255, 258), (260, 259, 257, 256), (263, 268, 265, 261), (267, 263, 261, 264), (269, 262, 261, 265), (264, 261, 262, 266), (275, 271, 270, 273), (275, 274, 272, 271), (278, 283, 280, 276), (282, 278, 276, 279), (284, 277, 276, 280), (279, 276, 277, 281), (290, 286, 285, 288), (290, 289, 287, 286), (293, 298, 295, 291), (297, 293, 291, 294), (299, 292, 291, 295), (294, 291, 292, 296), (305, 303, 300, 301), (305, 301, 302, 304), (308, 313, 310, 306), (312, 308, 306, 309), (314, 307, 306, 310), (309, 306, 307, 311), (320, 318, 315, 316), (320, 316, 317, 319), (323, 328, 325, 321), (327, 323, 321, 324), (329, 322, 321, 325), (324, 321, 322, 326), (335, 331, 330, 333), (335, 334, 332, 331), (338, 343, 340, 336), (342, 338, 336, 339), (344, 337, 336, 340), (339, 336, 337, 341), (350, 348, 345, 346), (350, 346, 347, 349), (353, 358, 355, 351), (357, 353, 351, 354), (359, 352, 351, 355), (354, 351, 352, 356), (365, 361, 360, 363), (365, 364, 362, 361), (368, 373, 370, 366), (372, 368, 366, 369), (374, 367, 366, 370), (369, 366, 367, 371), (380, 376, 375, 378), (380, 379, 377, 376), (383, 388, 385, 381), (387, 383, 381, 384), (389, 382, 381, 385), (384, 381, 382, 386), (395, 391, 390, 393), (395, 394, 392, 391), (398, 403, 400, 396), (402, 398, 396, 399), (404, 397, 396, 400), (399, 396, 397, 401), (410, 406, 405, 408), (410, 409, 407, 406), (413, 418, 415, 411), (417, 413, 411, 414), (419, 412, 411, 415), (414, 411, 412, 416), (425, 421, 420, 423), (425, 424, 422, 421), (428, 433, 430, 426), (432, 428, 426, 429), (434, 427, 426, 430), (429, 426, 427, 431), (440, 436, 435, 438), (440, 439, 437, 436), (443, 448, 445, 441), (447, 443, 441, 444), (449, 442, 441, 445), (444, 441, 442, 446), (455, 451, 450, 453), (455, 454, 452, 451), (458, 463, 460, 456), (462, 458, 456, 459), (464, 457, 456, 460), (459, 456, 457, 461), (470, 468, 465, 466), (470, 466, 467, 469), (473, 478, 475, 471), (477, 473, 471, 474), (479, 472, 471, 475), (474, 471, 472, 476), (485, 481, 480, 483), (485, 484, 482, 481), (488, 493, 490, 486), (492, 488, 486, 489), (494, 487, 486, 490), (489, 486, 487, 491), (500, 496, 495, 498), (500, 499, 497, 496), (503, 508, 505, 501), (507, 503, 501, 504), (509, 502, 501, 505), (504, 501, 502, 506), (515, 511, 510, 513), (515, 514, 512, 511), (518, 523, 520, 516), (522, 518, 516, 519), (524, 517, 516, 520), (519, 516, 517, 521), (530, 526, 525, 528), (530, 529, 527, 526), (533, 538, 535, 531), (537, 533, 531, 534), (539, 532, 531, 535), (534, 531, 532, 536), (545, 541, 540, 543), (545, 544, 542, 541), (548, 553, 550, 546), (552, 548, 546, 549), (554, 547, 546, 550), (549, 546, 547, 551), (560, 558, 555, 556), (560, 556, 557, 559), (563, 568, 565, 561), (567, 563, 561, 564), (569, 562, 561, 565), (564, 561, 562, 566), (575, 573, 570, 571), (575, 571, 572, 574), (578, 583, 580, 576), (582, 578, 576, 579), (584, 577, 576, 580), (579, 576, 577, 581), (590, 586, 585, 588), (590, 589, 587, 586), (593, 598, 595, 591), (597, 593, 591, 594), (599, 592, 591, 595), (594, 591, 592, 596), (605, 601, 600, 603), (605, 604, 602, 601), (608, 613, 610, 606), (612, 608, 606, 609), (614, 607, 606, 610), (609, 606, 607, 611), (620, 618, 615, 616), (620, 616, 617, 619), (623, 628, 625, 621), (627, 623, 621, 624), (629, 622, 621, 625), (624, 621, 622, 626), (635, 631, 630, 633), (635, 634, 632, 631), (638, 643, 640, 636), (642, 638, 636, 639), (644, 637, 636, 640), (639, 636, 637, 641), (650, 648, 645, 646), (650, 646, 647, 649), (653, 658, 655, 651), (657, 653, 651, 654), (659, 652, 651, 655), (654, 651, 652, 656), (665, 663, 660, 661), (665, 661, 662, 664), (668, 673, 670, 666), (672, 668, 666, 669), (674, 667, 666, 670), (669, 666, 667, 671), (680, 678, 675, 676), (680, 676, 677, 679), (683, 688, 685, 681), (687, 683, 681, 684), (689, 682, 681, 685), (684, 681, 682, 686), (695, 691, 690, 693), (695, 694, 692, 691), (698, 703, 700, 696), (702, 698, 696, 699), (704, 697, 696, 700), (699, 696, 697, 701), (710, 706, 705, 708), (710, 709, 707, 706), (713, 718, 715, 711), (717, 713, 711, 714), (719, 712, 711, 715), (714, 711, 712, 716), (725, 723, 720, 721), (725, 721, 722, 724), (728, 733, 730, 726), (732, 728, 726, 729), (734, 727, 726, 730), (729, 726, 727, 731), (740, 736, 735, 738), (740, 739, 737, 736), (743, 748, 745, 741), (747, 743, 741, 744), (749, 742, 741, 745), (744, 741, 742, 746), (755, 751, 750, 753), (755, 754, 752, 751), (758, 763, 760, 756), (762, 758, 756, 759), (764, 757, 756, 760), (759, 756, 757, 761), (770, 766, 765, 768), (770, 769, 767, 766), (773, 778, 775, 771), (777, 773, 771, 774), (779, 772, 771, 775), (774, 771, 772, 776), (785, 781, 780, 783), (785, 784, 782, 781), (788, 793, 790, 786), (792, 788, 786, 789), (794, 787, 786, 790), (789, 786, 787, 791), (800, 798, 795, 796), (800, 796, 797, 799), (803, 808, 805, 801), (807, 803, 801, 804), (809, 802, 801, 805), (804, 801, 802, 806), (815, 811, 810, 813), (815, 814, 812, 811), (818, 823, 820, 816), (822, 818, 816, 819), (824, 817, 816, 820), (819, 816, 817, 821), (830, 826, 825, 828), (830, 829, 827, 826), (833, 838, 835, 831), (837, 833, 831, 834), (839, 832, 831, 835), (834, 831, 832, 836), (845, 841, 840, 843), (845, 844, 842, 841), (848, 853, 850, 846), (852, 848, 846, 849), (854, 847, 846, 850), (849, 846, 847, 851), (860, 858, 855, 856), (860, 856, 857, 859), (863, 868, 865, 861), (867, 863, 861, 864), (869, 862, 861, 865), (864, 861, 862, 866), (875, 873, 870, 871), (875, 871, 872, 874), (878, 883, 880, 876), (882, 878, 876, 879), (884, 877, 876, 880), (879, 876, 877, 881), (886, 885, 889, 890), (888, 887, 885, 886), (892, 891, 895, 896), (894, 893, 891, 892), (898, 897, 901, 902), (900, 899, 897, 898), (904, 903, 907, 908), (906, 905, 903, 904), (910, 909, 913, 914), (912, 911, 909, 910), (916, 915, 919, 920), (918, 917, 915, 916), (925, 926, 922, 921), (924, 923, 921, 922)])
me_plane_120.polygons.foreach_set('use_smooth', [True] * 368)
_uv = me_plane_120.uv_layers.new(name='UVTex')
_uv.uv.foreach_set('vector', [0.5739, 0.1037, 0.5715, 0.2193, 0.2939, 0.3168, 0.2995, 0.04192, 0.2939, 0.3168, 0.01001, 0.2587, 0.02364, 0.04951, 0.2995, 0.04192, 0.3247, 0.3517, 0.3319, 0.6684, 0.6486, 0.6611, 0.6413, 0.3444, 0.007997, 0.359, 0.01527, 0.6756, 0.3319, 0.6684, 0.3247, 0.3517, 0.6559, 0.9778, 0.6486, 0.6611, 0.3319, 0.6684, 0.3392, 0.985, 0.01527, 0.6756, 0.02254, 0.9923, 0.3392, 0.985, 0.3319, 0.6684, 0.2992, 0.3166, 0.2942, 0.04173, 0.5708, 0.09296, 0.5729, 0.2085, 0.2992, 0.3166, 0.01328, 0.2695, 0.01885, 0.05993, 0.2942, 0.04173, 0.3265, 0.9851, 0.3319, 0.6684, 0.6486, 0.6738, 0.6432, 0.9905, 0.009771, 0.9796, 0.01523, 0.6629, 0.3319, 0.6684, 0.3265, 0.9851, 0.6541, 0.3571, 0.6486, 0.6738, 0.3319, 0.6684, 0.3374, 0.3517, 0.01523, 0.6629, 0.02069, 0.3462, 0.3374, 0.3517, 0.3319, 0.6684, 0.2916, 0.3168, 0.5708, 0.2239, 0.5751, 0.1085, 0.3018, 0.04206, 0.2916, 0.3168, 0.3018, 0.04206, 0.02584, 0.04505, 0.008726, 0.254, 0.3246, 0.3517, 0.3319, 0.6684, 0.6486, 0.661, 0.6413, 0.3444, 0.007957, 0.359, 0.01527, 0.6757, 0.3319, 0.6684, 0.3246, 0.3517, 0.6559, 0.9777, 0.6486, 0.661, 0.3319, 0.6684, 0.3392, 0.985, 0.01527, 0.6757, 0.02258, 0.9923, 0.3392, 0.985, 0.3319, 0.6684, 0.3002, 0.3166, 0.5731, 0.2064, 0.5701, 0.09088, 0.2932, 0.04172, 0.3002, 0.3166, 0.2932, 0.04172, 0.01797, 0.06197, 0.01396, 0.2716, 0.3406, 0.985, 0.3319, 0.6684, 0.6486, 0.6597, 0.6573, 0.9763, 0.02399, 0.9937, 0.0153, 0.677, 0.3319, 0.6684, 0.3406, 0.985, 0.6399, 0.343, 0.6486, 0.6597, 0.3319, 0.6684, 0.3232, 0.3517, 0.0153, 0.677, 0.006617, 0.3604, 0.3232, 0.3517, 0.3319, 0.6684, 0.2967, 0.3167, 0.5723, 0.2136, 0.5723, 0.09803, 0.2967, 0.0418, 0.2967, 0.3167, 0.2967, 0.0418, 0.02106, 0.05499, 0.01168, 0.2644, 0.3374, 0.3517, 0.3319, 0.6684, 0.6486, 0.6738, 0.6541, 0.3571, 0.02067, 0.3462, 0.01523, 0.6629, 0.3319, 0.6684, 0.3374, 0.3517, 0.6432, 0.9905, 0.6486, 0.6738, 0.3319, 0.6684, 0.3265, 0.9851, 0.01523, 0.6629, 0.009787, 0.9796, 0.3265, 0.9851, 0.3319, 0.6684, 0.2967, 0.3167, 0.5723, 0.2136, 0.5723, 0.09803, 0.2967, 0.0418, 0.2967, 0.3167, 0.2967, 0.0418, 0.02106, 0.05499, 0.01168, 0.2644, 0.3356, 0.3516, 0.3319, 0.6684, 0.6487, 0.672, 0.6523, 0.3553, 0.01883, 0.348, 0.0152, 0.6647, 0.3319, 0.6684, 0.3356, 0.3516, 0.645, 0.9887, 0.6487, 0.672, 0.3319, 0.6684, 0.3283, 0.9851, 0.0152, 0.6647, 0.01158, 0.9815, 0.3283, 0.9851, 0.3319, 0.6684, 0.2942, 0.3168, 0.5716, 0.2187, 0.5737, 0.1031, 0.2992, 0.0419, 0.2942, 0.3168, 0.2992, 0.0419, 0.02337, 0.05008, 0.01018, 0.2593, 0.3294, 0.9851, 0.3319, 0.6684, 0.6487, 0.6709, 0.6461, 0.9877, 0.01263, 0.9825, 0.01519, 0.6658, 0.3319, 0.6684, 0.3294, 0.9851, 0.6512, 0.3542, 0.6487, 0.6709, 0.3319, 0.6684, 0.3345, 0.3516, 0.01519, 0.6658, 0.01776, 0.3491, 0.3345, 0.3516, 0.3319, 0.6684, 0.3012, 0.3165, 0.5733, 0.2043, 0.5695, 0.0888, 0.2921, 0.04172, 0.3012, 0.3165, 0.2921, 0.04172, 0.0171, 0.06402, 0.01465, 0.2736, 0.3376, 0.3517, 0.3319, 0.6684, 0.6486, 0.674, 0.6543, 0.3573, 0.02091, 0.346, 0.01523, 0.6627, 0.3319, 0.6684, 0.3376, 0.3517, 0.643, 0.9907, 0.6486, 0.674, 0.3319, 0.6684, 0.3263, 0.9851, 0.01523, 0.6627, 0.009562, 0.9794, 0.3263, 0.9851, 0.3319, 0.6684, 0.3001, 0.3166, 0.2933, 0.04172, 0.5702, 0.09114, 0.5731, 0.2067, 0.3001, 0.3166, 0.01387, 0.2713, 0.01808, 0.06171, 0.2933, 0.04172, 0.3283, 0.9851, 0.3319, 0.6684, 0.6487, 0.672, 0.645, 0.9888, 0.01153, 0.9814, 0.0152, 0.6647, 0.3319, 0.6684, 0.3283, 0.9851, 0.6523, 0.3553, 0.6487, 0.672, 0.3319, 0.6684, 0.3356, 0.3516, 0.0152, 0.6647, 0.01888, 0.348, 0.3356, 0.3516, 0.3319, 0.6684, 0.295, 0.3168, 0.2983, 0.04186, 0.5733, 0.1014, 0.5719, 0.217, 0.295, 0.3168, 0.01067, 0.261, 0.02259, 0.05171, 0.2983, 0.04186, 0.327, 0.3516, 0.6437, 0.3467, 0.6486, 0.6634, 0.3319, 0.6684, 0.01028, 0.3566, 0.327, 0.3516, 0.3319, 0.6684, 0.01522, 0.6733, 0.6536, 0.9801, 0.3369, 0.9851, 0.3319, 0.6684, 0.6486, 0.6634, 0.01522, 0.6733, 0.3319, 0.6684, 0.3369, 0.9851, 0.02017, 0.99, 0.2967, 0.3167, 0.2967, 0.0418, 0.5723, 0.09803, 0.5723, 0.2136, 0.2967, 0.3167, 0.01168, 0.2644, 0.02106, 0.05499, 0.2967, 0.0418, 0.3337, 0.9851, 0.6504, 0.9834, 0.6487, 0.6666, 0.3319, 0.6684, 0.01694, 0.9869, 0.3337, 0.9851, 0.3319, 0.6684, 0.01519, 0.6701, 0.6469, 0.3499, 0.3302, 0.3516, 0.3319, 0.6684, 0.6487, 0.6666, 0.01519, 0.6701, 0.3319, 0.6684, 0.3302, 0.3516, 0.01344, 0.3534, 0.2992, 0.3166, 0.2941, 0.04173, 0.5707, 0.09281, 0.5729, 0.2084, 0.2992, 0.3166, 0.01332, 0.2696, 0.01879, 0.06007, 0.2941, 0.04173, 0.3339, 0.3516, 0.6506, 0.3535, 0.6487, 0.6703, 0.3319, 0.6684, 0.01711, 0.3497, 0.3339, 0.3516, 0.3319, 0.6684, 0.01519, 0.6664, 0.6468, 0.987, 0.33, 0.9851, 0.3319, 0.6684, 0.6487, 0.6703, 0.01519, 0.6664, 0.3319, 0.6684, 0.33, 0.9851, 0.01327, 0.9832, 0.3056, 0.3161, 0.5739, 0.1954, 0.5664, 0.08004, 0.2878, 0.04178, 0.3056, 0.3161, 0.2878, 0.04178, 0.01358, 0.07281, 0.01779, 0.2824, 0.3319, 0.3516, 0.6487, 0.3516, 0.6487, 0.6684, 0.3319, 0.6684, 0.01518, 0.3516, 0.3319, 0.3516, 0.3319, 0.6684, 0.01518, 0.6684, 0.6487, 0.9851, 0.3319, 0.9851, 0.3319, 0.6684, 0.6487, 0.6684, 0.01518, 0.6684, 0.3319, 0.6684, 0.3319, 0.9851, 0.01518, 0.9851, 0.2924, 0.3168, 0.5711, 0.2224, 0.5747, 0.1068, 0.301, 0.04201, 0.2924, 0.3168, 0.301, 0.04201, 0.02508, 0.04658, 0.009158, 0.2556, 0.3319, 0.3488, 0.6515, 0.3488, 0.6515, 0.6684, 0.3319, 0.6684, 0.01235, 0.3488, 0.3319, 0.3488, 0.3319, 0.6684, 0.01235, 0.6684, 0.6515, 0.9879, 0.3319, 0.9879, 0.3319, 0.6684, 0.6515, 0.6684, 0.01235, 0.6684, 0.3319, 0.6684, 0.3319, 0.9879, 0.01235, 0.9879, 0.3013, 0.3165, 0.5733, 0.2042, 0.5694, 0.08874, 0.2921, 0.04172, 0.3013, 0.3165, 0.2921, 0.04172, 0.01707, 0.06408, 0.01468, 0.2737, 0.3255, 0.985, 0.6422, 0.9915, 0.6486, 0.6748, 0.3319, 0.6684, 0.008818, 0.9786, 0.3255, 0.985, 0.3319, 0.6684, 0.01525, 0.6619, 0.655, 0.3581, 0.3384, 0.3517, 0.3319, 0.6684, 0.6486, 0.6748, 0.01525, 0.6619, 0.3319, 0.6684, 0.3384, 0.3517, 0.02168, 0.3452, 0.2933, 0.3168, 0.5714, 0.2205, 0.5742, 0.1049, 0.3001, 0.04195, 0.2933, 0.3168, 0.3001, 0.04195, 0.0242, 0.04836, 0.009675, 0.2575, 0.3319, 0.3561, 0.6441, 0.3561, 0.6441, 0.6684, 0.3319, 0.6684, 0.01972, 0.3561, 0.3319, 0.3561, 0.3319, 0.6684, 0.01972, 0.6684, 0.6441, 0.9806, 0.3319, 0.9806, 0.3319, 0.6684, 0.6441, 0.6684, 0.01972, 0.6684, 0.3319, 0.6684, 0.3319, 0.9806, 0.01972, 0.9806, 0.3007, 0.3165, 0.2926, 0.04172, 0.5698, 0.08976, 0.5732, 0.2053, 0.3007, 0.3165, 0.01433, 0.2727, 0.0175, 0.06307, 0.2926, 0.04172, 0.3313, 0.3516, 0.6481, 0.351, 0.6487, 0.6678, 0.3319, 0.6684, 0.01459, 0.3522, 0.3313, 0.3516, 0.3319, 0.6684, 0.01518, 0.669, 0.6493, 0.9845, 0.3325, 0.9851, 0.3319, 0.6684, 0.6487, 0.6678, 0.01518, 0.669, 0.3319, 0.6684, 0.3325, 0.9851, 0.01578, 0.9857, 0.3001, 0.3166, 0.2933, 0.04172, 0.5702, 0.0911, 0.5731, 0.2066, 0.3001, 0.3166, 0.01388, 0.2713, 0.01806, 0.06175, 0.2933, 0.04172, 0.3337, 0.9851, 0.6504, 0.9834, 0.6487, 0.6666, 0.3319, 0.6684, 0.01692, 0.9868, 0.3337, 0.9851, 0.3319, 0.6684, 0.01519, 0.6701, 0.6469, 0.3499, 0.3302, 0.3516, 0.3319, 0.6684, 0.6487, 0.6666, 0.01519, 0.6701, 0.3319, 0.6684, 0.3302, 0.3516, 0.01345, 0.3534, 0.2865, 0.3167, 0.3068, 0.04252, 0.5775, 0.1189, 0.569, 0.2342, 0.2865, 0.3167, 0.006169, 0.2435, 0.03096, 0.03535, 0.3068, 0.04252, 0.3319, 0.3516, 0.6487, 0.3516, 0.6487, 0.6684, 0.3319, 0.6684, 0.01518, 0.3516, 0.3319, 0.3516, 0.3319, 0.6684, 0.01518, 0.6684, 0.6487, 0.9851, 0.3319, 0.9851, 0.3319, 0.6684, 0.6487, 0.6684, 0.01518, 0.6684, 0.3319, 0.6684, 0.3319, 0.9851, 0.01518, 0.9851, 0.3024, 0.3164, 0.2909, 0.04172, 0.5687, 0.08639, 0.5735, 0.2019, 0.3024, 0.3164, 0.01549, 0.276, 0.0161, 0.06642, 0.2909, 0.04172, 0.3361, 0.9851, 0.6528, 0.9809, 0.6487, 0.6642, 0.3319, 0.6684, 0.01939, 0.9893, 0.3361, 0.9851, 0.3319, 0.6684, 0.01521, 0.6725, 0.6445, 0.3475, 0.3278, 0.3516, 0.3319, 0.6684, 0.6487, 0.6642, 0.01521, 0.6725, 0.3319, 0.6684, 0.3278, 0.3516, 0.01103, 0.3558, 0.2933, 0.3168, 0.5714, 0.2205, 0.5742, 0.105, 0.3001, 0.04195, 0.2933, 0.3168, 0.3001, 0.04195, 0.02422, 0.04831, 0.009661, 0.2574, 0.3319, 0.3516, 0.6487, 0.3516, 0.6487, 0.6684, 0.3319, 0.6684, 0.01518, 0.3516, 0.3319, 0.3516, 0.3319, 0.6684, 0.01518, 0.6684, 0.6487, 0.9851, 0.3319, 0.9851, 0.3319, 0.6684, 0.6487, 0.6684, 0.01518, 0.6684, 0.3319, 0.6684, 0.3319, 0.9851, 0.01518, 0.9851, 0.3058, 0.3161, 0.574, 0.195, 0.5663, 0.07964, 0.2876, 0.04179, 0.3058, 0.3161, 0.2876, 0.04179, 0.01342, 0.07321, 0.01794, 0.2828, 0.3257, 0.985, 0.6424, 0.9913, 0.6486, 0.6746, 0.3319, 0.6684, 0.009011, 0.9788, 0.3257, 0.985, 0.3319, 0.6684, 0.01524, 0.6621, 0.6549, 0.3579, 0.3382, 0.3517, 0.3319, 0.6684, 0.6486, 0.6746, 0.01524, 0.6621, 0.3319, 0.6684, 0.3382, 0.3517, 0.02148, 0.3454, 0.2913, 0.3168, 0.302, 0.04208, 0.5753, 0.109, 0.5707, 0.2245, 0.2913, 0.3168, 0.008573, 0.2534, 0.02612, 0.0445, 0.302, 0.04208, 0.3357, 0.9851, 0.6524, 0.9813, 0.6487, 0.6646, 0.3319, 0.6684, 0.01894, 0.9888, 0.3357, 0.9851, 0.3319, 0.6684, 0.01521, 0.6721, 0.6449, 0.3479, 0.3282, 0.3516, 0.3319, 0.6684, 0.6487, 0.6646, 0.01521, 0.6721, 0.3319, 0.6684, 0.3282, 0.3516, 0.01147, 0.3554, 0.2897, 0.3168, 0.5702, 0.2277, 0.576, 0.1123, 0.3036, 0.04221, 0.2897, 0.3168, 0.3036, 0.04221, 0.02768, 0.04147, 0.007743, 0.2501, 0.3319, 0.3516, 0.6487, 0.3516, 0.6487, 0.6684, 0.3319, 0.6684, 0.01518, 0.3516, 0.3319, 0.3516, 0.3319, 0.6684, 0.01518, 0.6684, 0.6487, 0.9851, 0.3319, 0.9851, 0.3319, 0.6684, 0.6487, 0.6684, 0.01518, 0.6684, 0.3319, 0.6684, 0.3319, 0.9851, 0.01518, 0.9851, 0.3027, 0.3164, 0.2907, 0.04172, 0.5685, 0.08584, 0.5735, 0.2013, 0.3027, 0.3164, 0.01568, 0.2766, 0.01588, 0.06696, 0.2907, 0.04172, 0.33, 0.9851, 0.6468, 0.987, 0.6487, 0.6703, 0.3319, 0.6684, 0.01326, 0.9832, 0.33, 0.9851, 0.3319, 0.6684, 0.01519, 0.6664, 0.6506, 0.3535, 0.3339, 0.3516, 0.3319, 0.6684, 0.6487, 0.6703, 0.01519, 0.6664, 0.3319, 0.6684, 0.3339, 0.3516, 0.01711, 0.3497, 0.2944, 0.3168, 0.2989, 0.04189, 0.5736, 0.1026, 0.5717, 0.2182, 0.2944, 0.3168, 0.01033, 0.2598, 0.02313, 0.05057, 0.2989, 0.04189, 0.3319, 0.3516, 0.6487, 0.3516, 0.6487, 0.6684, 0.3319, 0.6684, 0.01518, 0.3516, 0.3319, 0.3516, 0.3319, 0.6684, 0.01518, 0.6684, 0.6487, 0.9851, 0.3319, 0.9851, 0.3319, 0.6684, 0.6487, 0.6684, 0.01518, 0.6684, 0.3319, 0.6684, 0.3319, 0.9851, 0.01518, 0.9851, 0.3023, 0.3164, 0.291, 0.04172, 0.5687, 0.08655, 0.5735, 0.202, 0.3023, 0.3164, 0.01543, 0.2759, 0.01617, 0.06626, 0.291, 0.04172, 0.3356, 0.9851, 0.6524, 0.9814, 0.6487, 0.6647, 0.3319, 0.6684, 0.0189, 0.9888, 0.3356, 0.9851, 0.3319, 0.6684, 0.01521, 0.6721, 0.645, 0.3479, 0.3282, 0.3516, 0.3319, 0.6684, 0.6487, 0.6647, 0.01521, 0.6721, 0.3319, 0.6684, 0.3282, 0.3516, 0.01151, 0.3553, 0.2947, 0.3168, 0.2987, 0.04188, 0.5735, 0.1021, 0.5718, 0.2177, 0.2947, 0.3168, 0.01047, 0.2603, 0.0229, 0.05105, 0.2987, 0.04188, 0.3319, 0.3516, 0.6487, 0.3516, 0.6487, 0.6684, 0.3319, 0.6684, 0.01518, 0.3516, 0.3319, 0.3516, 0.3319, 0.6684, 0.01518, 0.6684, 0.6487, 0.9851, 0.3319, 0.9851, 0.3319, 0.6684, 0.6487, 0.6684, 0.01518, 0.6684, 0.3319, 0.6684, 0.3319, 0.9851, 0.01518, 0.9851, 0.2987, 0.3167, 0.2947, 0.04174, 0.5711, 0.09397, 0.5728, 0.2095, 0.2987, 0.3167, 0.01295, 0.2685, 0.01929, 0.05893, 0.2947, 0.04174, 0.3379, 0.3517, 0.6546, 0.3576, 0.6486, 0.6743, 0.3319, 0.6684, 0.02122, 0.3457, 0.3379, 0.3517, 0.3319, 0.6684, 0.01524, 0.6624, 0.6426, 0.991, 0.326, 0.9851, 0.3319, 0.6684, 0.6486, 0.6743, 0.01524, 0.6624, 0.3319, 0.6684, 0.326, 0.9851, 0.009257, 0.9791, 0.2958, 0.3168, 0.2976, 0.04183, 0.5728, 0.09987, 0.5721, 0.2154, 0.2958, 0.3168, 0.01113, 0.2626, 0.02188, 0.05322, 0.2976, 0.04183, 0.3313, 0.9851, 0.6481, 0.9857, 0.6487, 0.669, 0.3319, 0.6684, 0.01459, 0.9845, 0.3313, 0.9851, 0.3319, 0.6684, 0.01518, 0.6678, 0.6493, 0.3522, 0.3325, 0.3516, 0.3319, 0.6684, 0.6487, 0.669, 0.01518, 0.6678, 0.3319, 0.6684, 0.3325, 0.3516, 0.01578, 0.351, 0.2999, 0.3166, 0.2934, 0.04172, 0.5703, 0.09144, 0.573, 0.207, 0.2999, 0.3166, 0.01377, 0.271, 0.01821, 0.06141, 0.2934, 0.04172, 0.3386, 0.3517, 0.6553, 0.3584, 0.6486, 0.6751, 0.3319, 0.6684, 0.02196, 0.345, 0.3386, 0.3517, 0.3319, 0.6684, 0.01525, 0.6617, 0.6419, 0.9917, 0.3252, 0.985, 0.3319, 0.6684, 0.6486, 0.6751, 0.01525, 0.6617, 0.3319, 0.6684, 0.3252, 0.985, 0.008549, 0.9783, 0.2954, 0.3168, 0.572, 0.2162, 0.573, 0.1006, 0.2979, 0.04184, 0.2954, 0.3168, 0.2979, 0.04184, 0.02221, 0.05252, 0.01092, 0.2618, 0.3282, 0.3516, 0.645, 0.3479, 0.6487, 0.6647, 0.3319, 0.6684, 0.01151, 0.3553, 0.3282, 0.3516, 0.3319, 0.6684, 0.01521, 0.6721, 0.6524, 0.9814, 0.3356, 0.9851, 0.3319, 0.6684, 0.6487, 0.6647, 0.01521, 0.6721, 0.3319, 0.6684, 0.3356, 0.9851, 0.0189, 0.9888, 0.2997, 0.3166, 0.2937, 0.04173, 0.5704, 0.0919, 0.573, 0.2074, 0.2997, 0.3166, 0.01362, 0.2705, 0.0184, 0.06097, 0.2937, 0.04173, 0.3375, 0.9851, 0.6542, 0.9795, 0.6486, 0.6628, 0.3319, 0.6684, 0.02078, 0.9906, 0.3375, 0.9851, 0.3319, 0.6684, 0.01523, 0.6739, 0.6431, 0.3461, 0.3264, 0.3517, 0.3319, 0.6684, 0.6486, 0.6628, 0.01523, 0.6739, 0.3319, 0.6684, 0.3264, 0.3517, 0.009684, 0.3572, 0.2943, 0.3168, 0.299, 0.0419, 0.5737, 0.1029, 0.5717, 0.2184, 0.2943, 0.3168, 0.01026, 0.2596, 0.02324, 0.05035, 0.299, 0.0419, 0.3355, 0.3516, 0.6523, 0.3552, 0.6487, 0.672, 0.3319, 0.6684, 0.01881, 0.348, 0.3355, 0.3516, 0.3319, 0.6684, 0.0152, 0.6647, 0.6451, 0.9887, 0.3283, 0.9851, 0.3319, 0.6684, 0.6487, 0.672, 0.0152, 0.6647, 0.3319, 0.6684, 0.3283, 0.9851, 0.01159, 0.9815, 0.302, 0.3164, 0.2913, 0.04172, 0.5689, 0.08718, 0.5734, 0.2027, 0.302, 0.3164, 0.01521, 0.2753, 0.01643, 0.06563, 0.2913, 0.04172, 0.3235, 0.3517, 0.6402, 0.3433, 0.6486, 0.6599, 0.3319, 0.6684, 0.006876, 0.3601, 0.3235, 0.3517, 0.3319, 0.6684, 0.0153, 0.6768, 0.657, 0.9766, 0.3404, 0.985, 0.3319, 0.6684, 0.6486, 0.6599, 0.0153, 0.6768, 0.3319, 0.6684, 0.3404, 0.985, 0.02372, 0.9934, 0.2967, 0.3167, 0.2967, 0.0418, 0.5723, 0.09803, 0.5723, 0.2136, 0.2967, 0.3167, 0.01168, 0.2644, 0.02106, 0.05499, 0.2967, 0.0418, 0.3266, 0.9851, 0.6433, 0.9904, 0.6486, 0.6737, 0.3319, 0.6684, 0.009852, 0.9797, 0.3266, 0.9851, 0.3319, 0.6684, 0.01523, 0.663, 0.654, 0.357, 0.3373, 0.3517, 0.3319, 0.6684, 0.6486, 0.6737, 0.01523, 0.663, 0.3319, 0.6684, 0.3373, 0.3517, 0.02061, 0.3463, 0.2977, 0.3167, 0.2956, 0.04176, 0.5717, 0.09585, 0.5726, 0.2114, 0.2977, 0.3167, 0.01235, 0.2666, 0.0201, 0.0571, 0.2956, 0.04176, 0.3341, 0.3516, 0.6508, 0.3538, 0.6487, 0.6705, 0.3319, 0.6684, 0.01732, 0.3495, 0.3341, 0.3516, 0.3319, 0.6684, 0.01519, 0.6662, 0.6465, 0.9872, 0.3298, 0.9851, 0.3319, 0.6684, 0.6487, 0.6705, 0.01519, 0.6662, 0.3319, 0.6684, 0.3298, 0.9851, 0.01306, 0.983, 0.2955, 0.3168, 0.572, 0.216, 0.573, 0.1005, 0.2979, 0.04184, 0.2955, 0.3168, 0.2979, 0.04184, 0.02215, 0.05263, 0.01095, 0.262, 0.3323, 0.3516, 0.649, 0.3519, 0.6487, 0.6687, 0.3319, 0.6684, 0.01551, 0.3513, 0.3323, 0.3516, 0.3319, 0.6684, 0.01518, 0.668, 0.6484, 0.9854, 0.3316, 0.9851, 0.3319, 0.6684, 0.6487, 0.6687, 0.01518, 0.668, 0.3319, 0.6684, 0.3316, 0.9851, 0.01486, 0.9848, 0.3008, 0.3165, 0.5732, 0.2052, 0.5697, 0.08966, 0.2926, 0.04172, 0.3008, 0.3165, 0.2926, 0.04172, 0.01745, 0.06317, 0.01436, 0.2728, 0.3284, 0.9851, 0.6452, 0.9886, 0.6487, 0.6719, 0.3319, 0.6684, 0.01171, 0.9816, 0.3284, 0.9851, 0.3319, 0.6684, 0.0152, 0.6649, 0.6522, 0.3551, 0.3354, 0.3516, 0.3319, 0.6684, 0.6487, 0.6719, 0.0152, 0.6649, 0.3319, 0.6684, 0.3354, 0.3516, 0.0187, 0.3481, 0.2972, 0.3167, 0.2961, 0.04178, 0.572, 0.09688, 0.5724, 0.2125, 0.2972, 0.3167, 0.01203, 0.2656, 0.02055, 0.0561, 0.2961, 0.04178, 0.3408, 0.3517, 0.6575, 0.3606, 0.6486, 0.6773, 0.3319, 0.6684, 0.02422, 0.3428, 0.3408, 0.3517, 0.3319, 0.6684, 0.01531, 0.6594, 0.6396, 0.9939, 0.323, 0.985, 0.3319, 0.6684, 0.6486, 0.6773, 0.01531, 0.6594, 0.3319, 0.6684, 0.323, 0.985, 0.006396, 0.9761, 0.2917, 0.3168, 0.3017, 0.04206, 0.5751, 0.1083, 0.5709, 0.2238, 0.2917, 0.3168, 0.008777, 0.2542, 0.02575, 0.04523, 0.3017, 0.04206, 0.3282, 0.9851, 0.645, 0.9888, 0.6487, 0.672, 0.3319, 0.6684, 0.01152, 0.9814, 0.3282, 0.9851, 0.3319, 0.6684, 0.0152, 0.6647, 0.6524, 0.3553, 0.3356, 0.3516, 0.3319, 0.6684, 0.6487, 0.672, 0.0152, 0.6647, 0.3319, 0.6684, 0.3356, 0.3516, 0.01889, 0.3479, 0.3017, 0.3165, 0.5734, 0.2032, 0.5691, 0.08774, 0.2916, 0.04172, 0.3017, 0.3165, 0.2916, 0.04172, 0.01666, 0.06507, 0.01502, 0.2747, 0.3288, 0.3516, 0.6456, 0.3485, 0.6487, 0.6653, 0.3319, 0.6684, 0.0121, 0.3547, 0.3288, 0.3516, 0.3319, 0.6684, 0.0152, 0.6715, 0.6518, 0.982, 0.335, 0.9851, 0.3319, 0.6684, 0.6487, 0.6653, 0.0152, 0.6715, 0.3319, 0.6684, 0.335, 0.9851, 0.01829, 0.9882, 0.294, 0.3168, 0.2993, 0.04191, 0.5738, 0.1035, 0.5716, 0.219, 0.294, 0.3168, 0.01009, 0.259, 0.02351, 0.04979, 0.2993, 0.04191, 0.328, 0.9851, 0.6448, 0.989, 0.6487, 0.6723, 0.3319, 0.6684, 0.0113, 0.9812, 0.328, 0.9851, 0.3319, 0.6684, 0.01521, 0.6644, 0.6526, 0.3555, 0.3358, 0.3516, 0.3319, 0.6684, 0.6487, 0.6723, 0.01521, 0.6644, 0.3319, 0.6684, 0.3358, 0.3516, 0.01912, 0.3477, 0.2993, 0.3166, 0.5729, 0.2082, 0.5707, 0.09266, 0.294, 0.04173, 0.2993, 0.3166, 0.294, 0.04173, 0.01872, 0.06022, 0.01337, 0.2698, 0.3287, 0.9851, 0.6455, 0.9883, 0.6487, 0.6716, 0.3319, 0.6684, 0.01199, 0.9819, 0.3287, 0.9851, 0.3319, 0.6684, 0.0152, 0.6652, 0.6519, 0.3548, 0.3351, 0.3516, 0.3319, 0.6684, 0.6487, 0.6716, 0.0152, 0.6652, 0.3319, 0.6684, 0.3351, 0.3516, 0.01841, 0.3484, 0.2963, 0.3167, 0.5722, 0.2145, 0.5726, 0.0989, 0.2971, 0.04181, 0.2963, 0.3167, 0.2971, 0.04181, 0.02145, 0.05415, 0.01142, 0.2635, 0.3301, 0.3516, 0.6468, 0.3498, 0.6487, 0.6665, 0.3319, 0.6684, 0.01336, 0.3534, 0.3301, 0.3516, 0.3319, 0.6684, 0.01519, 0.6702, 0.6505, 0.9833, 0.3338, 0.9851, 0.3319, 0.6684, 0.6487, 0.6665, 0.01519, 0.6702, 0.3319, 0.6684, 0.3338, 0.9851, 0.01702, 0.9869, 0.2967, 0.3167, 0.5723, 0.2136, 0.5723, 0.09803, 0.2967, 0.0418, 0.2967, 0.3167, 0.2967, 0.0418, 0.02106, 0.05499, 0.01168, 0.2644, 0.3269, 0.9851, 0.6436, 0.9901, 0.6486, 0.6734, 0.3319, 0.6684, 0.01019, 0.98, 0.3269, 0.9851, 0.3319, 0.6684, 0.01522, 0.6633, 0.6537, 0.3567, 0.337, 0.3516, 0.3319, 0.6684, 0.6486, 0.6734, 0.01522, 0.6633, 0.3319, 0.6684, 0.337, 0.3516, 0.02026, 0.3466, 0.2995, 0.3166, 0.2938, 0.04173, 0.5706, 0.09226, 0.5729, 0.2078, 0.2995, 0.3166, 0.0135, 0.2702, 0.01855, 0.06062, 0.2938, 0.04173, 0.3287, 0.3516, 0.6454, 0.3483, 0.6487, 0.6651, 0.3319, 0.6684, 0.01192, 0.3549, 0.3287, 0.3516, 0.3319, 0.6684, 0.0152, 0.6716, 0.6519, 0.9818, 0.3352, 0.9851, 0.3319, 0.6684, 0.6487, 0.6651, 0.0152, 0.6716, 0.3319, 0.6684, 0.3352, 0.9851, 0.01848, 0.9884, 0.2994, 0.3166, 0.294, 0.04173, 0.5706, 0.09249, 0.5729, 0.208, 0.2994, 0.3166, 0.01343, 0.2699, 0.01865, 0.06039, 0.294, 0.04173, 0.3354, 0.3516, 0.6522, 0.3551, 0.6487, 0.6719, 0.3319, 0.6684, 0.01871, 0.3481, 0.3354, 0.3516, 0.3319, 0.6684, 0.0152, 0.6649, 0.6452, 0.9886, 0.3284, 0.9851, 0.3319, 0.6684, 0.6487, 0.6719, 0.0152, 0.6649, 0.3319, 0.6684, 0.3284, 0.9851, 0.0117, 0.9816, 0.293, 0.3168, 0.5713, 0.2212, 0.5744, 0.1056, 0.3004, 0.04197, 0.293, 0.3168, 0.3004, 0.04197, 0.02451, 0.04772, 0.009488, 0.2568, 0.3302, 0.3516, 0.6469, 0.3499, 0.6487, 0.6666, 0.3319, 0.6684, 0.01344, 0.3534, 0.3302, 0.3516, 0.3319, 0.6684, 0.01519, 0.6701, 0.6504, 0.9834, 0.3337, 0.9851, 0.3319, 0.6684, 0.6487, 0.6666, 0.01519, 0.6701, 0.3319, 0.6684, 0.3337, 0.9851, 0.01694, 0.9869, 0.2984, 0.3167, 0.295, 0.04175, 0.5713, 0.09451, 0.5727, 0.2101, 0.2984, 0.3167, 0.01278, 0.2679, 0.01952, 0.05841, 0.295, 0.04175, 0.3373, 0.3517, 0.654, 0.357, 0.6486, 0.6737, 0.3319, 0.6684, 0.0206, 0.3463, 0.3373, 0.3517, 0.3319, 0.6684, 0.01523, 0.663, 0.6433, 0.9904, 0.3266, 0.9851, 0.3319, 0.6684, 0.6486, 0.6737, 0.01523, 0.663, 0.3319, 0.6684, 0.3266, 0.9851, 0.009858, 0.9797, 0.2998, 0.3166, 0.2935, 0.04172, 0.5704, 0.0916, 0.573, 0.2071, 0.2998, 0.3166, 0.01372, 0.2708, 0.01827, 0.06126, 0.2935, 0.04172, 0.328, 0.9851, 0.6448, 0.989, 0.6487, 0.6722, 0.3319, 0.6684, 0.01132, 0.9812, 0.328, 0.9851, 0.3319, 0.6684, 0.01521, 0.6645, 0.6525, 0.3555, 0.3358, 0.3516, 0.3319, 0.6684, 0.6487, 0.6722, 0.01521, 0.6645, 0.3319, 0.6684, 0.3358, 0.3516, 0.01909, 0.3477, 0.2915, 0.3168, 0.3018, 0.04207, 0.5751, 0.1085, 0.5708, 0.224, 0.2915, 0.3168, 0.008703, 0.2539, 0.02588, 0.04497, 0.3018, 0.04207, 0.3295, 0.3516, 0.6462, 0.3492, 0.6487, 0.6659, 0.3319, 0.6684, 0.01275, 0.3541, 0.3295, 0.3516, 0.3319, 0.6684, 0.01519, 0.6708, 0.6511, 0.9827, 0.3344, 0.9851, 0.3319, 0.6684, 0.6487, 0.6659, 0.01519, 0.6708, 0.3319, 0.6684, 0.3344, 0.9851, 0.01763, 0.9875, 0.294, 0.3168, 0.2993, 0.04191, 0.5738, 0.1035, 0.5716, 0.219, 0.294, 0.3168, 0.01009, 0.259, 0.02351, 0.04979, 0.2993, 0.04191, 0.3284, 0.3516, 0.6451, 0.3481, 0.6487, 0.6648, 0.3319, 0.6684, 0.01167, 0.3552, 0.3284, 0.3516, 0.3319, 0.6684, 0.0152, 0.6719, 0.6522, 0.9816, 0.3355, 0.9851, 0.3319, 0.6684, 0.6487, 0.6648, 0.0152, 0.6719, 0.3319, 0.6684, 0.3355, 0.9851, 0.01873, 0.9886, 0.2988, 0.3166, 0.5728, 0.2092, 0.571, 0.09368, 0.2945, 0.04174, 0.2988, 0.3166, 0.2945, 0.04174, 0.01916, 0.05922, 0.01304, 0.2688, 0.3259, 0.3517, 0.6426, 0.3456, 0.6486, 0.6623, 0.3319, 0.6684, 0.009223, 0.3577, 0.3259, 0.3517, 0.3319, 0.6684, 0.01524, 0.6744, 0.6546, 0.979, 0.338, 0.9851, 0.3319, 0.6684, 0.6486, 0.6623, 0.01524, 0.6744, 0.3319, 0.6684, 0.338, 0.9851, 0.02126, 0.9911, 0.2989, 0.3166, 0.2944, 0.04174, 0.5709, 0.09349, 0.5728, 0.209, 0.2989, 0.3166, 0.0131, 0.2689, 0.01908, 0.0594, 0.2944, 0.04174, 0.3253, 0.3517, 0.642, 0.3451, 0.6486, 0.6618, 0.3319, 0.6684, 0.008644, 0.3583, 0.3253, 0.3517, 0.3319, 0.6684, 0.01525, 0.675, 0.6552, 0.9784, 0.3385, 0.985, 0.3319, 0.6684, 0.6486, 0.6618, 0.01525, 0.675, 0.3319, 0.6684, 0.3385, 0.985, 0.02186, 0.9916, 0.2967, 0.3167, 0.2967, 0.0418, 0.5723, 0.09803, 0.5723, 0.2136, 0.2967, 0.3167, 0.01168, 0.2644, 0.02106, 0.05499, 0.2967, 0.0418, 0.3257, 0.3517, 0.6424, 0.3454, 0.6486, 0.6621, 0.3319, 0.6684, 0.008998, 0.3579, 0.3257, 0.3517, 0.3319, 0.6684, 0.01525, 0.6746, 0.6549, 0.9788, 0.3382, 0.985, 0.3319, 0.6684, 0.6486, 0.6621, 0.01525, 0.6746, 0.3319, 0.6684, 0.3382, 0.985, 0.02149, 0.9913, 0.2967, 0.3167, 0.2967, 0.0418, 0.5723, 0.09803, 0.5723, 0.2136, 0.2967, 0.3167, 0.01168, 0.2644, 0.02106, 0.05499, 0.2967, 0.0418, 0.3374, 0.9851, 0.6541, 0.9796, 0.6486, 0.6629, 0.3319, 0.6684, 0.02066, 0.9905, 0.3374, 0.9851, 0.3319, 0.6684, 0.01523, 0.6738, 0.6432, 0.3462, 0.3265, 0.3517, 0.3319, 0.6684, 0.6486, 0.6629, 0.01523, 0.6738, 0.3319, 0.6684, 0.3265, 0.3517, 0.0098, 0.3571, 0.2967, 0.3167, 0.5723, 0.2136, 0.5723, 0.09803, 0.2967, 0.0418, 0.2967, 0.3167, 0.2967, 0.0418, 0.02106, 0.05499, 0.01168, 0.2644, 0.3297, 0.9851, 0.6464, 0.9873, 0.6487, 0.6706, 0.3319, 0.6684, 0.01296, 0.9829, 0.3297, 0.9851, 0.3319, 0.6684, 0.01519, 0.6661, 0.6509, 0.3538, 0.3342, 0.3516, 0.3319, 0.6684, 0.6487, 0.6706, 0.01519, 0.6661, 0.3319, 0.6684, 0.3342, 0.3516, 0.01742, 0.3494, 0.2967, 0.3167, 0.5723, 0.2136, 0.5723, 0.09803, 0.2967, 0.0418, 0.2967, 0.3167, 0.2967, 0.0418, 0.02106, 0.05499, 0.01168, 0.2644, 0.3284, 0.3516, 0.6451, 0.3481, 0.6487, 0.6648, 0.3319, 0.6684, 0.01163, 0.3552, 0.3284, 0.3516, 0.3319, 0.6684, 0.0152, 0.6719, 0.6522, 0.9815, 0.3355, 0.9851, 0.3319, 0.6684, 0.6487, 0.6648, 0.0152, 0.6719, 0.3319, 0.6684, 0.3355, 0.9851, 0.01877, 0.9887, 0.9942, 0.8757, 0.8606, 0.8762, 0.8608, 0.9958, 0.9943, 0.9953, 0.9941, 0.7561, 0.8605, 0.7566, 0.8606, 0.8762, 0.9942, 0.8757, 0.9942, 0.8757, 0.8606, 0.8762, 0.8608, 0.9958, 0.9943, 0.9953, 0.9941, 0.7561, 0.8605, 0.7566, 0.8606, 0.8762, 0.9942, 0.8757, 0.9942, 0.8757, 0.8606, 0.8762, 0.8608, 0.9958, 0.9943, 0.9953, 0.9941, 0.7561, 0.8605, 0.7566, 0.8606, 0.8762, 0.9942, 0.8757, 0.9942, 0.8757, 0.8606, 0.8762, 0.8608, 0.9958, 0.9943, 0.9953, 0.9941, 0.7561, 0.8605, 0.7566, 0.8606, 0.8762, 0.9942, 0.8757, 0.9942, 0.8757, 0.8606, 0.8762, 0.8608, 0.9958, 0.9943, 0.9953, 0.9941, 0.7561, 0.8605, 0.7566, 0.8606, 0.8762, 0.9942, 0.8757, 0.9942, 0.8757, 0.8606, 0.8762, 0.8608, 0.9958, 0.9943, 0.9953, 0.9941, 0.7561, 0.8605, 0.7566, 0.8606, 0.8762, 0.9942, 0.8757, 0.8608, 0.9958, 0.9943, 0.9953, 0.9942, 0.8757, 0.8606, 0.8762, 0.9941, 0.7561, 0.8605, 0.7566, 0.8606, 0.8762, 0.9942, 0.8757])
me_plane_120.materials.append(mat_lptree1)
me_plane_120.use_remesh_preserve_volume = False
me_plane_120.use_remesh_preserve_attributes = False
me_plane_120.use_mirror_vertex_groups = False
me_plane_120.update()

# ---- objects
ob_lptree1_001 = bpy.data.objects.new('LPTree1.001', me_plane_001)
ob_lptree1 = bpy.data.objects.new('LPTree1', me_plane_120)

# ---- transforms, parenting, visibility, modifiers, constraints
ob_lptree1_001.location = (1.081, -1.083, 0.28)
ob_lptree1_001.lineart.crease_threshold = 0.0
ob_lptree1.location = (1.081, -1.083, 0.28)
ob_lptree1.lineart.crease_threshold = 0.0

# ---- collection membership
col_collection_1.objects.link(ob_lptree1_001)
col_collection_1.objects.link(ob_lptree1)

# ---- scene / render settings (as saved in the file)
scene.frame_start = 1; scene.frame_end = 250; scene.frame_set(0)
scene.render.engine = 'BLENDER_EEVEE_NEXT'
scene.render.image_settings.compression = 90
scene.render.resolution_x = 1024
scene.render.resolution_y = 1024
scene.render.dither_intensity = 0.0
scene.render.use_bake_selected_to_active = True
scene.render.bake_margin = 2
scene.render.bake_bias = 0.0
scene.cycles.use_denoising = False
scene.cycles.samples = 10
scene.cycles.sampling_pattern = 'TABULATED_SOBOL'
scene.cycles.light_sampling_threshold = 0.0
scene.cycles.use_adaptive_sampling = False
scene.cycles.use_light_tree = False
scene.cycles.blur_glossy = 0.0
scene.cycles.volume_bounces = 1
scene.cycles.pixel_filter_type = 'GAUSSIAN'
scene.cycles.sample_clamp_indirect = 0.0
scene.view_settings.view_transform = 'Standard'
bpy.context.view_layer.update()

# ---- added for rendering (the .blend has no active camera and no usable light): camera, sun
cam_auto = bpy.data.cameras.new('AutoCamera')
cam_auto.lens = 50.0
cam_auto.sensor_width = 36.0
cam_auto.clip_end = 1000.0
ob_auto_camera = bpy.data.objects.new('AutoCamera', cam_auto)
scene.collection.objects.link(ob_auto_camera)
ob_auto_camera.location = (12.7188, -15.3119, 13.725)
ob_auto_camera.rotation_euler = (1.09748, -7.21219e-08, 0.694738)
scene.camera = ob_auto_camera
light_auto_sun = bpy.data.lights.new('AutoSun', 'SUN')
light_auto_sun.energy = 3.0
light_auto_sun.angle = 0.0523599
ob_auto_sun = bpy.data.objects.new('AutoSun', light_auto_sun)
scene.collection.objects.link(ob_auto_sun)
ob_auto_sun.rotation_euler = (0.872665, 0.174533, 0.523599)
bpy.context.view_layer.update()
